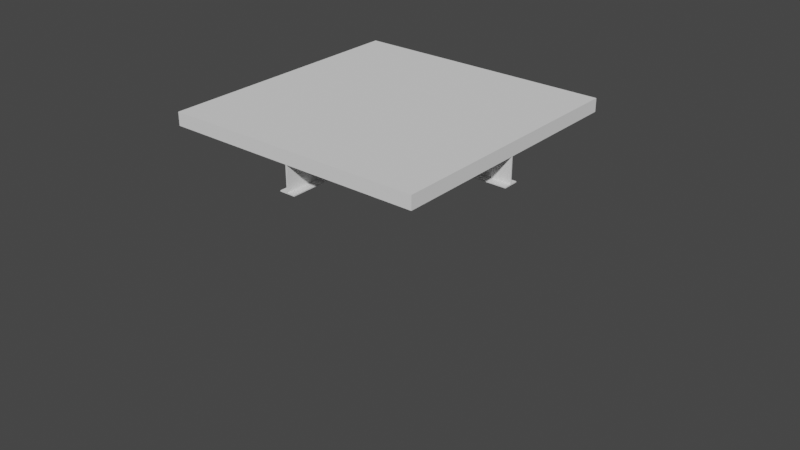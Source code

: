 # Source: Roof.blend  (saved by Blender 2.82.7; exported with 4.5.12 LTS)
import bpy
from mathutils import Matrix  # noqa: F401  (used for matrix-valued properties, if any)

bpy.ops.wm.read_factory_settings(use_empty=True)
scene = bpy.context.scene
scene.name = 'Scene'

# ---- collections
col_roof_1 = bpy.data.collections.new('Roof-1'); scene.collection.children.link(col_roof_1)
col_roof_2 = bpy.data.collections.new('Roof-2'); scene.collection.children.link(col_roof_2)
col_roof_3 = bpy.data.collections.new('Roof-3'); scene.collection.children.link(col_roof_3)
col_roof_4 = bpy.data.collections.new('Roof-4'); scene.collection.children.link(col_roof_4)
col_roof_5 = bpy.data.collections.new('Roof-5'); scene.collection.children.link(col_roof_5)
col_roof_6 = bpy.data.collections.new('Roof-6'); scene.collection.children.link(col_roof_6)
col_roof_7 = bpy.data.collections.new('Roof-7'); scene.collection.children.link(col_roof_7)
col_roof_8 = bpy.data.collections.new('Roof-8'); scene.collection.children.link(col_roof_8)

# ---- node groups
ng_auto_smooth = bpy.data.node_groups.new('Auto Smooth', 'GeometryNodeTree')
_s = ng_auto_smooth.interface.new_socket(name='Geometry', in_out='OUTPUT', socket_type='NodeSocketGeometry')
_s = ng_auto_smooth.interface.new_socket(name='Geometry', in_out='INPUT', socket_type='NodeSocketGeometry')
_s = ng_auto_smooth.interface.new_socket(name='Angle', in_out='INPUT', socket_type='NodeSocketFloat')
_s.subtype = 'ANGLE'
_s.min_value = 0.0
_s.max_value = 3.142
ng_auto_smooth.is_modifier = True
_N = ng_auto_smooth.nodes; _L = ng_auto_smooth.links
n0 = _N.new('NodeGroupOutput'); n0.name = 'Group Output'; n0.location = (480, -100)
n1 = _N.new('NodeGroupInput'); n1.name = 'Group Input'; n1.location = (-420, -300)
n2 = _N.new('NodeGroupInput'); n2.name = 'Group Input.001'; n2.location = (-60, -100)
n3 = _N.new('GeometryNodeSetShadeSmooth'); n3.name = 'Set Shade Smooth'; n3.location = (120, -100)
n3.domain = 'EDGE'
n4 = _N.new('GeometryNodeSetShadeSmooth'); n4.name = 'Set Shade Smooth.001'; n4.location = (300, -100)
n5 = _N.new('GeometryNodeInputMeshEdgeAngle'); n5.name = 'Edge Angle'; n5.location = (-420, -220)
n6 = _N.new('GeometryNodeInputEdgeSmooth'); n6.name = 'Is Edge Smooth'; n6.location = (-60, -160)
n7 = _N.new('GeometryNodeInputShadeSmooth'); n7.name = 'Is Face Smooth'; n7.location = (-240, -340)
n8 = _N.new('FunctionNodeBooleanMath'); n8.name = 'Boolean Math'; n8.location = (-60, -220)
n9 = _N.new('FunctionNodeCompare'); n9.name = 'Compare'; n9.location = (-240, -180)
n9.operation = 'LESS_EQUAL'
_L.new(n5.outputs[0], n9.inputs[0])
_L.new(n4.outputs[0], n0.inputs[0])
_L.new(n1.outputs[1], n9.inputs[1])
_L.new(n9.outputs[0], n8.inputs[0])
_L.new(n7.outputs[0], n8.inputs[1])
_L.new(n2.outputs[0], n3.inputs[0])
_L.new(n6.outputs[0], n3.inputs[1])
_L.new(n3.outputs[0], n4.inputs[0])
_L.new(n8.outputs[0], n3.inputs[2])
n0.is_active_output = True

# ---- world
world_world = bpy.data.worlds.new('World'); scene.world = world_world
world_world.use_nodes = True; world_world.node_tree.nodes.clear()
_N = world_world.node_tree.nodes; _L = world_world.node_tree.links
n0 = _N.new('ShaderNodeOutputWorld'); n0.name = 'World Output'; n0.location = (300, 300)
n1 = _N.new('ShaderNodeBackground'); n1.name = 'Background'; n1.location = (10, 300)
n1.inputs[0].default_value = (0.05088, 0.05088, 0.05088, 1.0)
_L.new(n1.outputs[0], n0.inputs[0])
n0.is_active_output = True
world_world.color = (0.05088, 0.05088, 0.05088)
world_world.use_sun_shadow = False
world_world.sun_shadow_jitter_overblur = 0.0

# ---- meshes
me_cube_001 = bpy.data.meshes.new('Cube.001')
me_cube_001.from_pydata([(0.0, -1.0, -1.211e-08), (0.0, -1.0, 0.05), (0.0, 0.0, -1.211e-08), (0.0, 0.0, 0.05), (1.0, -1.0, -1.211e-08), (1.0, -1.0, 0.05), (1.0, 0.0, -1.211e-08), (1.0, 0.0, 0.05)], [], [(0, 1, 3, 2), (2, 3, 7, 6), (6, 7, 5, 4), (4, 5, 1, 0), (2, 6, 4, 0), (7, 3, 1, 5)])
_uv = me_cube_001.uv_layers.new(name='UVMap')
_uv.uv.foreach_set('vector', [0.2532, 0.7375, 0.2532, 0.7125, 0.7531, 0.7125, 0.7531, 0.7375, 0.2532, 0.6375, 0.2532, 0.6125, 0.7531, 0.6125, 0.7531, 0.6375, 0.7531, 0.8125, 0.7531, 0.8375, 0.2532, 0.8375, 0.2532, 0.8125, 0.7531, 0.9125, 0.7531, 0.9375, 0.2532, 0.9375, 0.2532, 0.9125, 5.001e-05, 0.4999, 5.001e-05, 4.995e-05, 0.4999, 4.995e-05, 0.5, 0.4999, 0.5, 0.4999, 0.5, 5.001e-05, 0.9999, 5.007e-05, 0.9999, 0.5])
me_cube_001.use_remesh_fix_poles = True
me_cube_001.use_remesh_preserve_attributes = False
me_cube_001.use_mirror_vertex_groups = False
me_cube_001.update()
me_cube_004 = bpy.data.meshes.new('Cube.004')
me_cube_004.from_pydata([(0.0, -0.502, -0.1), (0.0, -0.502, -0.096), (0.0, -0.53, -0.096), (0.0, -0.53, -0.1), (1.0, -0.502, -0.1), (1.0, -0.502, 0.0), (1.0, -0.502, -0.096), (1.0, -0.53, -0.096), (1.0, -0.53, -0.1), (0.0, -0.498, -0.1), (0.0, -0.498, -0.096), (0.0, -0.47, -0.096), (0.0, -0.47, -0.1), (1.0, -0.498, -0.1), (1.0, -0.498, -0.096), (1.0, -0.47, -0.096), (1.0, -0.47, -0.1), (0.0, -1.0, 0.05), (0.0, -1.0, 7.451e-09), (0.0, -0.502, 0.05), (0.0, -0.502, 7.451e-09), (1.0, -1.0, 0.05), (1.0, -1.0, 0.0), (1.0, -0.502, 0.05), (0.0, 0.0, 0.05), (0.0, 0.0, 7.451e-09), (0.0, -0.498, 0.05), (0.0, -0.498, 7.451e-09), (1.0, 0.0, 0.05), (1.0, 0.0, -8.196e-08), (1.0, -0.498, 0.05), (1.0, -0.498, -8.196e-08)], [], [(14, 6, 4, 13), (27, 10, 1, 20), (4, 8, 3, 0), (2, 7, 6, 1), (3, 8, 7, 2), (27, 31, 14, 10), (1, 0, 3, 2), (0, 9, 13, 4), (31, 5, 6, 14), (6, 7, 8, 4), (13, 9, 12, 16), (10, 14, 15, 11), (11, 15, 16, 12), (10, 9, 0, 1), (10, 11, 12, 9), (14, 13, 16, 15), (1, 6, 5, 20), (19, 26, 27, 20), (19, 20, 18, 17), (21, 17, 18, 22), (17, 21, 23, 19), (5, 31, 30, 23), (23, 30, 26, 19), (5, 22, 18, 20), (23, 21, 22, 5), (26, 24, 25, 27), (28, 29, 25, 24), (26, 30, 28, 24), (31, 27, 25, 29), (30, 31, 29, 28)])
_uv = me_cube_004.uv_layers.new(name='UVMap')
_uv.uv.foreach_set('vector', [0.09768, 0.8282, 0.1038, 0.8282, 0.1038, 0.8342, 0.09768, 0.8342, 0.2058, 0.6026, 0.2058, 0.7483, 0.1997, 0.7483, 0.1997, 0.6026, 0.7782, 0.9875, 0.7648, 0.9875, 0.7648, 0.5075, 0.7782, 0.5075, 0.7629, 0.5075, 0.7628, 0.9875, 0.7494, 0.9875, 0.7494, 0.5075, 0.7648, 0.5075, 0.7648, 0.9875, 0.7628, 0.9875, 0.7629, 0.5075, 0.855, 0.5075, 0.855, 0.9875, 0.8089, 0.9875, 0.8089, 0.5075, 0.1997, 0.7483, 0.1997, 0.7544, 0.1572, 0.7544, 0.1572, 0.7483, 0.7782, 0.5075, 0.7801, 0.5075, 0.7801, 0.9875, 0.7782, 0.9875, 0.09768, 0.6825, 0.1038, 0.6825, 0.1038, 0.8282, 0.09768, 0.8282, 0.1038, 0.8282, 0.1462, 0.8282, 0.1462, 0.8342, 0.1038, 0.8342, 0.7801, 0.9875, 0.7801, 0.5075, 0.7936, 0.5075, 0.7936, 0.9875, 0.8089, 0.5075, 0.8089, 0.9875, 0.7955, 0.9875, 0.7955, 0.5075, 0.7955, 0.5075, 0.7955, 0.9875, 0.7936, 0.9875, 0.7936, 0.5075, 0.2058, 0.7483, 0.2058, 0.7544, 0.1997, 0.7544, 0.1997, 0.7483, 0.2058, 0.7483, 0.2483, 0.7483, 0.2483, 0.7544, 0.2058, 0.7544, 0.09768, 0.8282, 0.09768, 0.8342, 0.0552, 0.8342, 0.0552, 0.8282, 0.7494, 0.5075, 0.7494, 0.9875, 0.7033, 0.9875, 0.7033, 0.5075, 0.4807, 0.7502, 0.4807, 0.7521, 0.4567, 0.7521, 0.4567, 0.7502, 0.4807, 0.7502, 0.4567, 0.7502, 0.4567, 0.5111, 0.4807, 0.5111, 0.3607, 0.9911, 0.3607, 0.5111, 0.3847, 0.5111, 0.3847, 0.9911, 0.9942, 0.005768, 0.9942, 0.4858, 0.7552, 0.4858, 0.7552, 0.005768, 0.3367, 0.7502, 0.3367, 0.7521, 0.3127, 0.7521, 0.3127, 0.7502, 0.7552, 0.4858, 0.7533, 0.4858, 0.7533, 0.005768, 0.7552, 0.005768, 0.251, 3.725e-09, 0.5, 0.0, 0.5, 0.5, 0.251, 0.5, 0.3127, 0.7502, 0.3127, 0.5111, 0.3367, 0.5111, 0.3367, 0.7502, 0.4807, 0.7521, 0.4807, 0.9911, 0.4567, 0.9911, 0.4567, 0.7521, 0.4087, 0.5111, 0.4327, 0.5111, 0.4327, 0.9911, 0.4087, 0.9911, 0.7533, 0.005768, 0.7533, 0.4858, 0.5142, 0.4858, 0.5142, 0.005768, 0.249, 0.0, 0.249, 0.5, 0.0, 0.5, 0.0, 0.0, 0.3127, 0.7521, 0.3367, 0.7521, 0.3367, 0.9911, 0.3127, 0.9911])
me_cube_004.use_remesh_fix_poles = True
me_cube_004.use_remesh_preserve_attributes = False
me_cube_004.use_mirror_vertex_groups = False
me_cube_004.update()
me_cube_003 = bpy.data.meshes.new('Cube.003')
me_cube_003.from_pydata([(0.47, -0.47, -0.1), (0.0, -0.53, -0.1), (0.53, -1.0, -0.1), (0.498, -0.498, -0.1), (0.502, -1.0, -0.1), (0.0, -1.0, 0.05), (0.53, -1.0, -0.096), (0.502, -1.0, -0.096), (0.53, -0.53, -0.1), (0.502, -0.502, -0.1), (0.502, -1.0, 2.98e-08), (0.502, -0.502, 0.05), (0.0, -0.47, -0.1), (0.0, -0.47, -0.096), (0.498, 0.0, 2.98e-08), (0.0, -0.53, -0.096), (0.502, -1.0, 0.05), (0.498, -0.498, 0.05), (0.502, -0.502, -0.096), (0.0, -0.502, -0.096), (0.502, -0.502, 2.98e-08), (0.53, -0.53, -0.096), (1.0, -0.53, -0.1), (1.0, -0.53, -0.096), (1.0, -0.502, -0.096), (1.0, -0.502, -1.49e-08), (0.0, -0.498, -0.096), (0.0, -0.498, 7.451e-08), (0.53, 0.0, -0.1), (0.498, 0.0, 0.05), (0.502, 0.0, -0.1), (0.53, 0.0, -0.096), (0.502, 0.0, -0.096), (0.53, -0.47, -0.1), (0.502, -0.498, -0.1), (0.0, -0.502, 0.0), (1.0, -0.502, 0.05), (0.498, -0.498, -0.096), (1.0, -1.0, -1.49e-08), (0.502, 0.0, 2.98e-08), (0.0, -0.502, -0.1), (1.0, -1.0, 0.05), (1.0, -0.502, -0.1), (0.502, -0.498, 0.05), (0.47, -1.0, -0.1), (0.498, -1.0, -0.1), (0.47, -1.0, -0.096), (0.498, -1.0, -0.096), (0.0, -0.498, 0.05), (0.0, 0.0, 7.451e-08), (0.502, 0.0, 0.05), (0.502, -0.498, -0.096), (0.502, -0.498, 2.98e-08), (0.53, -0.47, -0.096), (1.0, -0.47, -0.1), (0.498, -0.498, 2.98e-08), (1.0, -0.47, -0.096), (1.0, -0.498, -0.096), (1.0, -0.498, -1.49e-08), (1.0, -0.498, 0.05), (1.0, 0.0, -1.49e-08), (1.0, 0.0, 0.05), (1.0, -0.498, -0.1), (0.0, -0.502, 0.05), (0.47, -0.53, -0.1), (0.47, -0.47, -0.096), (0.498, -0.502, -0.1), (0.47, 0.0, -0.1), (0.0, -1.0, 0.0), (0.498, -1.0, 2.98e-08), (0.498, -0.502, 0.05), (0.498, 0.0, -0.1), (0.498, -1.0, 0.05), (0.47, 0.0, -0.096), (0.498, -0.502, -0.096), (0.498, -0.502, 2.98e-08), (0.47, -0.53, -0.096), (0.0, 0.0, 0.05), (0.0, -0.498, -0.1), (0.498, 0.0, -0.096)], [], [(3, 71, 30, 34), (21, 6, 2, 8), (57, 62, 54, 56), (75, 35, 19, 74), (36, 59, 43, 11), (55, 37, 26, 27), (9, 8, 2, 4), (37, 55, 14, 79), (9, 34, 62, 42), (65, 73, 67, 0), (16, 11, 70, 72), (33, 34, 30, 28), (65, 0, 12, 13), (2, 6, 7, 4), (69, 75, 74, 47), (52, 58, 57, 51), (17, 43, 50, 29), (8, 9, 42, 22), (50, 39, 14, 29), (24, 23, 22, 42), (76, 64, 44, 46), (5, 68, 69, 72), (36, 11, 16, 41), (18, 21, 23, 24), (37, 65, 13, 26), (20, 18, 24, 25), (77, 29, 14, 49), (70, 11, 43, 17), (10, 20, 25, 38), (28, 30, 32, 31), (3, 0, 67, 71), (41, 16, 10, 38), (59, 58, 60, 61), (17, 48, 63, 70), (53, 33, 28, 31), (43, 59, 61, 50), (62, 34, 33, 54), (4, 7, 47, 45), (16, 72, 69, 10), (26, 78, 40, 19), (19, 40, 1, 15), (18, 20, 10, 7), (21, 8, 22, 23), (0, 3, 78, 12), (63, 48, 27, 35), (58, 25, 24, 57), (78, 3, 66, 40), (76, 15, 1, 64), (48, 77, 49, 27), (9, 66, 3, 34), (57, 24, 42, 62), (26, 13, 12, 78), (9, 4, 45, 66), (25, 58, 59, 36), (65, 37, 79, 73), (51, 57, 56, 53), (63, 35, 68, 5), (64, 66, 45, 44), (39, 52, 51, 32), (58, 52, 39, 60), (27, 26, 19, 35), (53, 56, 54, 33), (44, 45, 47, 46), (10, 69, 47, 7), (61, 60, 39, 50), (48, 17, 29, 77), (21, 18, 7, 6), (51, 53, 31, 32), (40, 66, 64, 1), (35, 75, 69, 68), (30, 71, 79, 32), (70, 63, 5, 72), (74, 19, 15, 76), (36, 41, 38, 25), (14, 55, 27, 49), (74, 76, 46, 47), (39, 32, 79, 14), (67, 73, 79, 71)])
_uv = me_cube_003.uv_layers.new(name='UVMap')
_uv.uv.foreach_set('vector', [0.7784, 0.2887, 0.7784, 0.2887, 0.7784, 0.2887, 0.7784, 0.2887, 0.7784, 0.2977, 0.7784, 0.2977, 0.7784, 0.2977, 0.7784, 0.2977, 0.4747, 0.8375, 0.4747, 0.8375, 0.4747, 0.8375, 0.4747, 0.8375, 0.7784, 0.2887, 0.7784, 0.4999, 0.7784, 0.4999, 0.7784, 0.2887, 0.2784, 4.995e-05, 0.2784, 4.995e-05, 0.2784, 0.2113, 0.2784, 0.2113, 0.7784, 0.2887, 0.7784, 0.2887, 0.7784, 0.4999, 0.7784, 0.4999, 0.7784, 0.2887, 0.7784, 0.2977, 0.7784, 0.2977, 0.7784, 0.2887, 0.7784, 0.2887, 0.7784, 0.2887, 0.9999, 0.2887, 0.9999, 0.2887, 0.7784, 0.2887, 0.7784, 0.2887, 0.7784, 0.4999, 0.7784, 0.4999, 0.7784, 0.2977, 0.7784, 0.2977, 0.7784, 0.2977, 0.7784, 0.2977, 0.4999, 0.2113, 0.2784, 0.2113, 0.2784, 0.2113, 0.4999, 0.2113, 0.7784, 0.2977, 0.7784, 0.2887, 0.7784, 0.2887, 0.7784, 0.2977, 0.7784, 0.2977, 0.7784, 0.2977, 0.7784, 0.4999, 0.7784, 0.4999, 0.7784, 0.2977, 0.7784, 0.2977, 0.7784, 0.2887, 0.7784, 0.2887, 0.9999, 0.2887, 0.7784, 0.2887, 0.7784, 0.2887, 0.9999, 0.2887, 0.7784, 0.2887, 0.7784, 0.4999, 0.7784, 0.4999, 0.7784, 0.2887, 0.2784, 0.2113, 0.2784, 0.2113, 0.4999, 0.2113, 0.4999, 0.2113, 0.7784, 0.2977, 0.7784, 0.2887, 0.7784, 0.4999, 0.7784, 0.4999, 0.5418, 0.9125, 0.5418, 0.9375, 0.5418, 0.9375, 0.5418, 0.9125, 0.4747, 0.8375, 0.4747, 0.8375, 0.4747, 0.8375, 0.4747, 0.8375, 0.7784, 0.2977, 0.7784, 0.2977, 0.7784, 0.2977, 0.7784, 0.2977, 0.7531, 0.9125, 0.7531, 0.9375, 0.5418, 0.9375, 0.5418, 0.9125, 0.2784, 4.995e-05, 0.2784, 0.2113, 0.4999, 0.2113, 0.4999, 4.995e-05, 0.7784, 0.2887, 0.7784, 0.2977, 0.7784, 0.4999, 0.7784, 0.4999, 0.7784, 0.2887, 0.7784, 0.2977, 0.7784, 0.4999, 0.7784, 0.4999, 0.7784, 0.2887, 0.7784, 0.2887, 0.7784, 0.4999, 0.7784, 0.4999, 0.7531, 0.9125, 0.5418, 0.9125, 0.5418, 0.9375, 0.7531, 0.9375, 0.2784, 0.2113, 0.2784, 0.2113, 0.2784, 0.2113, 0.2784, 0.2113, 0.9999, 0.2887, 0.7784, 0.2887, 0.7784, 0.4999, 0.9999, 0.5, 0.7784, 0.2977, 0.7784, 0.2887, 0.7784, 0.2887, 0.7784, 0.2977, 0.7784, 0.2887, 0.7784, 0.2977, 0.7784, 0.2977, 0.7784, 0.2887, 0.7531, 0.9125, 0.5418, 0.9125, 0.5418, 0.9375, 0.7531, 0.9375, 0.4747, 0.8125, 0.4747, 0.8375, 0.2532, 0.8375, 0.2532, 0.8125, 0.2784, 0.2113, 0.2784, 4.995e-05, 0.2784, 4.995e-05, 0.2784, 0.2113, 0.7784, 0.2977, 0.7784, 0.2977, 0.7784, 0.2977, 0.7784, 0.2977, 0.2784, 0.2113, 0.2784, 4.995e-05, 0.4999, 4.995e-05, 0.4999, 0.2113, 0.7784, 0.4999, 0.7784, 0.2887, 0.7784, 0.2977, 0.7784, 0.4999, 0.7784, 0.2887, 0.7784, 0.2887, 0.7784, 0.2887, 0.7784, 0.2887, 0.5418, 0.9125, 0.5418, 0.9125, 0.5418, 0.9375, 0.5418, 0.9375, 0.4747, 0.8375, 0.4747, 0.8375, 0.4747, 0.8375, 0.4747, 0.8375, 0.4747, 0.8375, 0.4747, 0.8375, 0.4747, 0.8375, 0.4747, 0.8375, 0.7784, 0.2887, 0.7784, 0.2887, 0.9999, 0.2887, 0.9999, 0.2887, 0.7784, 0.2977, 0.7784, 0.2977, 0.7784, 0.4999, 0.7784, 0.4999, 0.7784, 0.2977, 0.7784, 0.2887, 0.7784, 0.4999, 0.7784, 0.4999, 0.4747, 0.8125, 0.4747, 0.8125, 0.4747, 0.8375, 0.4747, 0.8375, 0.4747, 0.8375, 0.4747, 0.8375, 0.4747, 0.8375, 0.4747, 0.8375, 0.7784, 0.4999, 0.7784, 0.2887, 0.7784, 0.2887, 0.7784, 0.4999, 0.7784, 0.2977, 0.7784, 0.4999, 0.7784, 0.4999, 0.7784, 0.2977, 0.4747, 0.8125, 0.2532, 0.8125, 0.2532, 0.8375, 0.4747, 0.8375, 0.7784, 0.2887, 0.7784, 0.2887, 0.7784, 0.2887, 0.7784, 0.2887, 0.4747, 0.8375, 0.4747, 0.8375, 0.4747, 0.8375, 0.4747, 0.8375, 0.4747, 0.8375, 0.4747, 0.8375, 0.4747, 0.8375, 0.4747, 0.8375, 0.7784, 0.2887, 0.7784, 0.2887, 0.7784, 0.2887, 0.7784, 0.2887, 0.4747, 0.8375, 0.4747, 0.8375, 0.4747, 0.8125, 0.4747, 0.8125, 0.7784, 0.2977, 0.7784, 0.2887, 0.9999, 0.2887, 0.9999, 0.2887, 0.7784, 0.2887, 0.7784, 0.4999, 0.7784, 0.4999, 0.7784, 0.2977, 0.4747, 0.8125, 0.4747, 0.8375, 0.2532, 0.8375, 0.2532, 0.8125, 0.7784, 0.2977, 0.7784, 0.2887, 0.7784, 0.2887, 0.7784, 0.2977, 0.9999, 0.2887, 0.7784, 0.2887, 0.7784, 0.2887, 0.9999, 0.2887, 0.7784, 0.4999, 0.7784, 0.2887, 0.9999, 0.2887, 0.9999, 0.5, 0.4747, 0.8375, 0.4747, 0.8375, 0.4747, 0.8375, 0.4747, 0.8375, 0.7784, 0.2977, 0.7784, 0.4999, 0.7784, 0.4999, 0.7784, 0.2977, 0.7784, 0.2977, 0.7784, 0.2887, 0.7784, 0.2887, 0.7784, 0.2977, 0.9999, 0.2887, 0.9999, 0.2887, 0.9999, 0.2887, 0.9999, 0.2887, 0.7531, 0.9125, 0.7531, 0.9375, 0.5418, 0.9375, 0.5418, 0.9125, 0.2784, 4.995e-05, 0.2784, 0.2113, 0.4999, 0.2113, 0.4999, 4.995e-05, 0.7784, 0.2977, 0.7784, 0.2887, 0.9999, 0.2887, 0.9999, 0.2887, 0.7784, 0.2887, 0.7944, 0.2887, 0.9999, 0.2887, 0.9999, 0.2887, 0.7784, 0.4999, 0.7784, 0.2887, 0.7784, 0.2977, 0.7784, 0.4999, 0.7784, 0.4999, 0.7784, 0.2887, 0.9999, 0.2887, 0.9999, 0.5, 0.7784, 0.2887, 0.7784, 0.2887, 0.7784, 0.2887, 0.7784, 0.2887, 0.2784, 0.2113, 0.2784, 4.995e-05, 0.4999, 4.995e-05, 0.4999, 0.2113, 0.7784, 0.2887, 0.7784, 0.4999, 0.7784, 0.4999, 0.7784, 0.2977, 0.4747, 0.8125, 0.2532, 0.8125, 0.2532, 0.8375, 0.4747, 0.8375, 0.9999, 0.2887, 0.7784, 0.2887, 0.7784, 0.4999, 0.9999, 0.5, 0.7784, 0.2887, 0.7944, 0.2887, 0.9999, 0.2887, 0.9999, 0.2887, 0.9999, 0.2887, 0.9999, 0.2887, 0.9999, 0.2887, 0.9999, 0.2887, 0.7784, 0.2977, 0.7784, 0.2977, 0.7784, 0.2887, 0.7784, 0.2887])
me_cube_003.use_remesh_fix_poles = True
me_cube_003.use_remesh_preserve_attributes = False
me_cube_003.use_mirror_vertex_groups = False
me_cube_003.update()
me_cube_005 = bpy.data.meshes.new('Cube.005')
me_cube_005.from_pydata([(0.0, -0.502, -0.25), (0.0, -0.502, -0.246), (0.0, -0.53, -0.246), (0.0, -0.53, -0.25), (1.0, -0.502, -0.25), (1.0, -0.502, 0.0), (1.0, -0.502, -0.246), (1.0, -0.53, -0.246), (1.0, -0.53, -0.25), (0.0, -0.498, -0.25), (0.0, -0.498, -0.246), (0.0, -0.47, -0.246), (0.0, -0.47, -0.25), (1.0, -0.498, -0.25), (1.0, -0.498, -0.246), (1.0, -0.47, -0.246), (1.0, -0.47, -0.25), (0.0, -1.0, 0.05), (0.0, -1.0, 7.451e-09), (0.0, -0.502, 0.05), (0.0, -0.502, 7.451e-09), (1.0, -1.0, 0.05), (1.0, -1.0, 0.0), (1.0, -0.502, 0.05), (0.0, 0.0, 0.05), (0.0, 0.0, 7.451e-09), (0.0, -0.498, 0.05), (0.0, -0.498, 7.451e-09), (1.0, 0.0, 0.05), (1.0, 0.0, -8.196e-08), (1.0, -0.498, 0.05), (1.0, -0.498, -8.196e-08)], [], [(14, 6, 4, 13), (27, 10, 1, 20), (4, 8, 3, 0), (2, 7, 6, 1), (3, 8, 7, 2), (27, 31, 14, 10), (1, 0, 3, 2), (0, 9, 13, 4), (31, 5, 6, 14), (6, 7, 8, 4), (13, 9, 12, 16), (10, 14, 15, 11), (11, 15, 16, 12), (10, 9, 0, 1), (10, 11, 12, 9), (14, 13, 16, 15), (1, 6, 5, 20), (19, 26, 27, 20), (19, 20, 18, 17), (21, 17, 18, 22), (17, 21, 23, 19), (5, 31, 30, 23), (23, 30, 26, 19), (5, 22, 18, 20), (23, 21, 22, 5), (26, 24, 25, 27), (28, 29, 25, 24), (26, 30, 28, 24), (31, 27, 25, 29), (30, 31, 29, 28)])
_uv = me_cube_005.uv_layers.new(name='UVMap')
_uv.uv.foreach_set('vector', [0.09768, 0.8282, 0.1038, 0.8282, 0.1038, 0.8342, 0.09768, 0.8342, 0.2058, 0.6026, 0.2058, 0.7483, 0.1997, 0.7483, 0.1997, 0.6026, 0.8988, 0.9863, 0.8853, 0.9863, 0.8853, 0.5063, 0.8988, 0.5063, 0.8834, 0.5063, 0.8834, 0.9863, 0.87, 0.9863, 0.87, 0.5063, 0.8853, 0.5063, 0.8853, 0.9863, 0.8834, 0.9863, 0.8834, 0.5063, 0.6919, 0.9886, 0.6919, 0.5086, 0.81, 0.5086, 0.81, 0.9886, 0.1997, 0.7483, 0.1997, 0.7544, 0.1572, 0.7544, 0.1572, 0.7483, 0.8988, 0.5063, 0.9007, 0.5063, 0.9007, 0.9863, 0.8988, 0.9863, 0.09768, 0.6825, 0.1038, 0.6825, 0.1038, 0.8282, 0.09768, 0.8282, 0.1038, 0.8282, 0.1462, 0.8282, 0.1462, 0.8342, 0.1038, 0.8342, 0.9007, 0.9863, 0.9007, 0.5063, 0.9141, 0.5063, 0.9141, 0.9863, 0.9295, 0.5063, 0.9295, 0.9863, 0.9161, 0.9863, 0.9161, 0.5063, 0.9161, 0.5063, 0.9161, 0.9863, 0.9141, 0.9863, 0.9141, 0.5063, 0.2058, 0.7483, 0.2058, 0.7544, 0.1997, 0.7544, 0.1997, 0.7483, 0.2058, 0.7483, 0.2483, 0.7483, 0.2483, 0.7544, 0.2058, 0.7544, 0.09768, 0.8282, 0.09768, 0.8342, 0.0552, 0.8342, 0.0552, 0.8282, 0.6919, 0.5086, 0.6919, 0.9886, 0.5738, 0.9886, 0.5738, 0.5086, 0.4807, 0.7502, 0.4807, 0.7521, 0.4567, 0.7521, 0.4567, 0.7502, 0.4807, 0.7502, 0.4567, 0.7502, 0.4567, 0.5111, 0.4807, 0.5111, 0.3607, 0.9911, 0.3607, 0.5111, 0.3847, 0.5111, 0.3847, 0.9911, 0.9942, 0.005768, 0.9942, 0.4858, 0.7552, 0.4858, 0.7552, 0.005768, 0.3367, 0.7502, 0.3367, 0.7521, 0.3127, 0.7521, 0.3127, 0.7502, 0.7552, 0.4858, 0.7533, 0.4858, 0.7533, 0.005768, 0.7552, 0.005768, 0.251, 3.725e-09, 0.5, 0.0, 0.5, 0.5, 0.251, 0.5, 0.3127, 0.7502, 0.3127, 0.5111, 0.3367, 0.5111, 0.3367, 0.7502, 0.4807, 0.7521, 0.4807, 0.9911, 0.4567, 0.9911, 0.4567, 0.7521, 0.4087, 0.5111, 0.4327, 0.5111, 0.4327, 0.9911, 0.4087, 0.9911, 0.7533, 0.005768, 0.7533, 0.4858, 0.5142, 0.4858, 0.5142, 0.005768, 0.249, 0.0, 0.249, 0.5, 0.0, 0.5, 0.0, 0.0, 0.3127, 0.7521, 0.3367, 0.7521, 0.3367, 0.9911, 0.3127, 0.9911])
me_cube_005.use_remesh_fix_poles = True
me_cube_005.use_remesh_preserve_attributes = False
me_cube_005.use_mirror_vertex_groups = False
me_cube_005.update()
me_cube_006 = bpy.data.meshes.new('Cube.006')
me_cube_006.from_pydata([(0.47, -0.47, -0.25), (0.0, -0.53, -0.25), (0.53, -1.0, -0.25), (0.498, -0.498, -0.25), (0.502, -1.0, -0.25), (0.0, -1.0, 0.05), (0.53, -1.0, -0.246), (0.502, -1.0, -0.246), (0.53, -0.53, -0.25), (0.502, -0.502, -0.25), (0.502, -1.0, 2.98e-08), (0.502, -0.502, 0.05), (0.0, -0.47, -0.25), (0.0, -0.47, -0.246), (0.498, 0.0, 2.98e-08), (0.0, -0.53, -0.246), (0.502, -1.0, 0.05), (0.498, -0.498, 0.05), (0.502, -0.502, -0.246), (0.0, -0.502, -0.246), (0.502, -0.502, 2.98e-08), (0.53, -0.53, -0.246), (1.0, -0.53, -0.25), (1.0, -0.53, -0.246), (1.0, -0.502, -0.246), (1.0, -0.502, -1.49e-08), (0.0, -0.498, -0.246), (0.0, -0.498, 7.451e-08), (0.53, 0.0, -0.25), (0.498, 0.0, 0.05), (0.502, 0.0, -0.25), (0.53, 0.0, -0.246), (0.502, 0.0, -0.246), (0.53, -0.47, -0.25), (0.502, -0.498, -0.25), (0.0, -0.502, 0.0), (1.0, -0.502, 0.05), (0.498, -0.498, -0.246), (1.0, -1.0, -1.49e-08), (0.502, 0.0, 2.98e-08), (0.0, -0.502, -0.25), (1.0, -1.0, 0.05), (1.0, -0.502, -0.25), (0.502, -0.498, 0.05), (0.47, -1.0, -0.25), (0.498, -1.0, -0.25), (0.47, -1.0, -0.246), (0.498, -1.0, -0.246), (0.0, -0.498, 0.05), (0.0, 0.0, 7.451e-08), (0.502, 0.0, 0.05), (0.502, -0.498, -0.246), (0.502, -0.498, 2.98e-08), (0.53, -0.47, -0.246), (1.0, -0.47, -0.25), (0.498, -0.498, 2.98e-08), (1.0, -0.47, -0.246), (1.0, -0.498, -0.246), (1.0, -0.498, -1.49e-08), (1.0, -0.498, 0.05), (1.0, 0.0, -1.49e-08), (1.0, 0.0, 0.05), (1.0, -0.498, -0.25), (0.0, -0.502, 0.05), (0.47, -0.53, -0.25), (0.47, -0.47, -0.246), (0.498, -0.502, -0.25), (0.47, 0.0, -0.25), (0.0, -1.0, 0.0), (0.498, -1.0, 2.98e-08), (0.498, -0.502, 0.05), (0.498, 0.0, -0.25), (0.498, -1.0, 0.05), (0.47, 0.0, -0.246), (0.498, -0.502, -0.246), (0.498, -0.502, 2.98e-08), (0.47, -0.53, -0.246), (0.0, 0.0, 0.05), (0.0, -0.498, -0.25), (0.498, 0.0, -0.246)], [], [(3, 71, 30, 34), (21, 6, 2, 8), (57, 62, 54, 56), (75, 35, 19, 74), (36, 59, 43, 11), (55, 37, 26, 27), (9, 8, 2, 4), (37, 55, 14, 79), (9, 34, 62, 42), (65, 73, 67, 0), (16, 11, 70, 72), (33, 34, 30, 28), (65, 0, 12, 13), (2, 6, 7, 4), (69, 75, 74, 47), (52, 58, 57, 51), (17, 43, 50, 29), (8, 9, 42, 22), (50, 39, 14, 29), (24, 23, 22, 42), (76, 64, 44, 46), (5, 68, 69, 72), (36, 11, 16, 41), (18, 21, 23, 24), (37, 65, 13, 26), (20, 18, 24, 25), (77, 29, 14, 49), (70, 11, 43, 17), (10, 20, 25, 38), (28, 30, 32, 31), (3, 0, 67, 71), (41, 16, 10, 38), (59, 58, 60, 61), (17, 48, 63, 70), (53, 33, 28, 31), (43, 59, 61, 50), (62, 34, 33, 54), (4, 7, 47, 45), (16, 72, 69, 10), (26, 78, 40, 19), (19, 40, 1, 15), (18, 20, 10, 7), (21, 8, 22, 23), (0, 3, 78, 12), (63, 48, 27, 35), (58, 25, 24, 57), (78, 3, 66, 40), (76, 15, 1, 64), (48, 77, 49, 27), (9, 66, 3, 34), (57, 24, 42, 62), (26, 13, 12, 78), (9, 4, 45, 66), (25, 58, 59, 36), (65, 37, 79, 73), (51, 57, 56, 53), (63, 35, 68, 5), (64, 66, 45, 44), (39, 52, 51, 32), (58, 52, 39, 60), (27, 26, 19, 35), (53, 56, 54, 33), (44, 45, 47, 46), (10, 69, 47, 7), (61, 60, 39, 50), (48, 17, 29, 77), (21, 18, 7, 6), (51, 53, 31, 32), (40, 66, 64, 1), (35, 75, 69, 68), (30, 71, 79, 32), (70, 63, 5, 72), (74, 19, 15, 76), (36, 41, 38, 25), (14, 55, 27, 49), (74, 76, 46, 47), (39, 32, 79, 14), (67, 73, 79, 71)])
_uv = me_cube_006.uv_layers.new(name='UVMap')
_uv.uv.foreach_set('vector', [0.7784, 0.2887, 0.7784, 0.2887, 0.7784, 0.2887, 0.7784, 0.2887, 0.7784, 0.2977, 0.7784, 0.2977, 0.7784, 0.2977, 0.7784, 0.2977, 0.4747, 0.8375, 0.4747, 0.8375, 0.4747, 0.8375, 0.4747, 0.8375, 0.7784, 0.2887, 0.7784, 0.4999, 0.7784, 0.4999, 0.7784, 0.2887, 0.2784, 4.995e-05, 0.2784, 4.995e-05, 0.2784, 0.2113, 0.2784, 0.2113, 0.7784, 0.2887, 0.7784, 0.2887, 0.7784, 0.4999, 0.7784, 0.4999, 0.7784, 0.2887, 0.7784, 0.2977, 0.7784, 0.2977, 0.7784, 0.2887, 0.7784, 0.2887, 0.7784, 0.2887, 0.9999, 0.2887, 0.9999, 0.2887, 0.7784, 0.2887, 0.7784, 0.2887, 0.7784, 0.4999, 0.7784, 0.4999, 0.7784, 0.2977, 0.7784, 0.2977, 0.7784, 0.2977, 0.7784, 0.2977, 0.4999, 0.2113, 0.2784, 0.2113, 0.2784, 0.2113, 0.4999, 0.2113, 0.7784, 0.2977, 0.7784, 0.2887, 0.7784, 0.2887, 0.7784, 0.2977, 0.7784, 0.2977, 0.7784, 0.2977, 0.7784, 0.4999, 0.7784, 0.4999, 0.7784, 0.2977, 0.7784, 0.2977, 0.7784, 0.2887, 0.7784, 0.2887, 0.9999, 0.2887, 0.7784, 0.2887, 0.7784, 0.2887, 0.9999, 0.2887, 0.7784, 0.2887, 0.7784, 0.4999, 0.7784, 0.4999, 0.7784, 0.2887, 0.2784, 0.2113, 0.2784, 0.2113, 0.4999, 0.2113, 0.4999, 0.2113, 0.7784, 0.2977, 0.7784, 0.2887, 0.7784, 0.4999, 0.7784, 0.4999, 0.5418, 0.9125, 0.5418, 0.9375, 0.5418, 0.9375, 0.5418, 0.9125, 0.4747, 0.8375, 0.4747, 0.8375, 0.4747, 0.8375, 0.4747, 0.8375, 0.7784, 0.2977, 0.7784, 0.2977, 0.7784, 0.2977, 0.7784, 0.2977, 0.7531, 0.9125, 0.7531, 0.9375, 0.5418, 0.9375, 0.5418, 0.9125, 0.2784, 4.995e-05, 0.2784, 0.2113, 0.4999, 0.2113, 0.4999, 4.995e-05, 0.7784, 0.2887, 0.7784, 0.2977, 0.7784, 0.4999, 0.7784, 0.4999, 0.7784, 0.2887, 0.7784, 0.2977, 0.7784, 0.4999, 0.7784, 0.4999, 0.7784, 0.2887, 0.7784, 0.2887, 0.7784, 0.4999, 0.7784, 0.4999, 0.7531, 0.9125, 0.5418, 0.9125, 0.5418, 0.9375, 0.7531, 0.9375, 0.2784, 0.2113, 0.2784, 0.2113, 0.2784, 0.2113, 0.2784, 0.2113, 0.9999, 0.2887, 0.7784, 0.2887, 0.7784, 0.4999, 0.9999, 0.5, 0.7784, 0.2977, 0.7784, 0.2887, 0.7784, 0.2887, 0.7784, 0.2977, 0.7784, 0.2887, 0.7784, 0.2977, 0.7784, 0.2977, 0.7784, 0.2887, 0.7531, 0.9125, 0.5418, 0.9125, 0.5418, 0.9375, 0.7531, 0.9375, 0.4747, 0.8125, 0.4747, 0.8375, 0.2532, 0.8375, 0.2532, 0.8125, 0.2784, 0.2113, 0.2784, 4.995e-05, 0.2784, 4.995e-05, 0.2784, 0.2113, 0.7784, 0.2977, 0.7784, 0.2977, 0.7784, 0.2977, 0.7784, 0.2977, 0.2784, 0.2113, 0.2784, 4.995e-05, 0.4999, 4.995e-05, 0.4999, 0.2113, 0.7784, 0.4999, 0.7784, 0.2887, 0.7784, 0.2977, 0.7784, 0.4999, 0.7784, 0.2887, 0.7784, 0.2887, 0.7784, 0.2887, 0.7784, 0.2887, 0.5418, 0.9125, 0.5418, 0.9125, 0.5418, 0.9375, 0.5418, 0.9375, 0.4747, 0.8375, 0.4747, 0.8375, 0.4747, 0.8375, 0.4747, 0.8375, 0.4747, 0.8375, 0.4747, 0.8375, 0.4747, 0.8375, 0.4747, 0.8375, 0.7784, 0.2887, 0.7784, 0.2887, 0.9999, 0.2887, 0.9999, 0.2887, 0.7784, 0.2977, 0.7784, 0.2977, 0.7784, 0.4999, 0.7784, 0.4999, 0.7784, 0.2977, 0.7784, 0.2887, 0.7784, 0.4999, 0.7784, 0.4999, 0.4747, 0.8125, 0.4747, 0.8125, 0.4747, 0.8375, 0.4747, 0.8375, 0.4747, 0.8375, 0.4747, 0.8375, 0.4747, 0.8375, 0.4747, 0.8375, 0.7784, 0.4999, 0.7784, 0.2887, 0.7784, 0.2887, 0.7784, 0.4999, 0.7784, 0.2977, 0.7784, 0.4999, 0.7784, 0.4999, 0.7784, 0.2977, 0.4747, 0.8125, 0.2532, 0.8125, 0.2532, 0.8375, 0.4747, 0.8375, 0.7784, 0.2887, 0.7784, 0.2887, 0.7784, 0.2887, 0.7784, 0.2887, 0.4747, 0.8375, 0.4747, 0.8375, 0.4747, 0.8375, 0.4747, 0.8375, 0.4747, 0.8375, 0.4747, 0.8375, 0.4747, 0.8375, 0.4747, 0.8375, 0.7784, 0.2887, 0.7784, 0.2887, 0.7784, 0.2887, 0.7784, 0.2887, 0.4747, 0.8375, 0.4747, 0.8375, 0.4747, 0.8125, 0.4747, 0.8125, 0.7784, 0.2977, 0.7784, 0.2887, 0.9999, 0.2887, 0.9999, 0.2887, 0.7784, 0.2887, 0.7784, 0.4999, 0.7784, 0.4999, 0.7784, 0.2977, 0.4747, 0.8125, 0.4747, 0.8375, 0.2532, 0.8375, 0.2532, 0.8125, 0.7784, 0.2977, 0.7784, 0.2887, 0.7784, 0.2887, 0.7784, 0.2977, 0.9999, 0.2887, 0.7784, 0.2887, 0.7784, 0.2887, 0.9999, 0.2887, 0.7784, 0.4999, 0.7784, 0.2887, 0.9999, 0.2887, 0.9999, 0.5, 0.4747, 0.8375, 0.4747, 0.8375, 0.4747, 0.8375, 0.4747, 0.8375, 0.7784, 0.2977, 0.7784, 0.4999, 0.7784, 0.4999, 0.7784, 0.2977, 0.7784, 0.2977, 0.7784, 0.2887, 0.7784, 0.2887, 0.7784, 0.2977, 0.9999, 0.2887, 0.9999, 0.2887, 0.9999, 0.2887, 0.9999, 0.2887, 0.7531, 0.9125, 0.7531, 0.9375, 0.5418, 0.9375, 0.5418, 0.9125, 0.2784, 4.995e-05, 0.2784, 0.2113, 0.4999, 0.2113, 0.4999, 4.995e-05, 0.7784, 0.2977, 0.7784, 0.2887, 0.9999, 0.2887, 0.9999, 0.2887, 0.7784, 0.2887, 0.7944, 0.2887, 0.9999, 0.2887, 0.9999, 0.2887, 0.7784, 0.4999, 0.7784, 0.2887, 0.7784, 0.2977, 0.7784, 0.4999, 0.7784, 0.4999, 0.7784, 0.2887, 0.9999, 0.2887, 0.9999, 0.5, 0.7784, 0.2887, 0.7784, 0.2887, 0.7784, 0.2887, 0.7784, 0.2887, 0.2784, 0.2113, 0.2784, 4.995e-05, 0.4999, 4.995e-05, 0.4999, 0.2113, 0.7784, 0.2887, 0.7784, 0.4999, 0.7784, 0.4999, 0.7784, 0.2977, 0.4747, 0.8125, 0.2532, 0.8125, 0.2532, 0.8375, 0.4747, 0.8375, 0.9999, 0.2887, 0.7784, 0.2887, 0.7784, 0.4999, 0.9999, 0.5, 0.7784, 0.2887, 0.7944, 0.2887, 0.9999, 0.2887, 0.9999, 0.2887, 0.9999, 0.2887, 0.9999, 0.2887, 0.9999, 0.2887, 0.9999, 0.2887, 0.7784, 0.2977, 0.7784, 0.2977, 0.7784, 0.2887, 0.7784, 0.2887])
me_cube_006.use_remesh_fix_poles = True
me_cube_006.use_remesh_preserve_attributes = False
me_cube_006.use_mirror_vertex_groups = False
me_cube_006.update()
me_cube_007 = bpy.data.meshes.new('Cube.007')
me_cube_007.from_pydata([(0.0, -1.0, 0.05), (0.0, -0.502, -0.096), (0.0, -0.502, 0.0), (0.0, -0.502, -0.1), (0.47, -1.0, -0.1), (0.498, -1.0, -0.1), (0.47, -1.0, -0.096), (0.498, -1.0, -0.096), (0.0, -0.502, 0.05), (0.498, -0.502, -0.1), (0.0, -1.0, 0.0), (0.498, -1.0, 2.98e-08), (0.498, -0.502, 0.05), (0.498, -1.0, 0.05), (0.498, -0.502, -0.096), (0.498, -0.502, 2.98e-08), (0.47, -0.502, -0.246), (0.0, -0.502, -0.246), (0.47, -0.502, -0.25), (0.0, -0.502, -0.25), (0.47, -0.53, -0.246), (0.0, -0.53, -0.25), (0.0, -0.53, -0.246), (0.47, -0.53, -0.25), (0.47, -0.502, -0.096), (0.47, -0.502, -0.1), (0.0, -0.502, -0.028), (0.47, -0.502, -0.028), (1.0, -1.0, 0.05), (1.0, -0.502, -0.096), (1.0, -0.502, 0.0), (1.0, -0.502, -0.1), (0.53, -1.0, -0.1), (0.502, -1.0, -0.1), (0.53, -1.0, -0.096), (0.502, -1.0, -0.096), (1.0, -0.502, 0.05), (0.502, -0.502, -0.1), (1.0, -1.0, 0.0), (0.502, -1.0, 2.98e-08), (0.502, -0.502, 0.05), (0.502, -1.0, 0.05), (0.502, -0.502, -0.096), (0.502, -0.502, 2.98e-08), (0.53, -0.502, -0.246), (1.0, -0.502, -0.246), (0.53, -0.502, -0.25), (1.0, -0.502, -0.25), (0.53, -0.53, -0.246), (1.0, -0.53, -0.25), (1.0, -0.53, -0.246), (0.53, -0.53, -0.25), (0.53, -0.502, -0.096), (0.53, -0.502, -0.1), (1.0, -0.502, -0.028), (0.53, -0.502, -0.028), (0.0, 0.0, 0.05), (0.0, -0.498, -0.096), (0.0, -0.498, 0.0), (0.0, -0.498, -0.1), (0.47, 0.0, -0.1), (0.498, 0.0, -0.1), (0.47, 0.0, -0.096), (0.498, 0.0, -0.096), (0.0, -0.498, 0.05), (0.498, -0.498, -0.1), (0.0, 0.0, 0.0), (0.498, 0.0, 2.98e-08), (0.498, -0.498, 0.05), (0.498, 0.0, 0.05), (0.498, -0.498, -0.096), (0.498, -0.498, 2.98e-08), (0.47, -0.498, -0.246), (0.0, -0.498, -0.246), (0.47, -0.498, -0.25), (0.0, -0.498, -0.25), (0.47, -0.47, -0.246), (0.0, -0.47, -0.25), (0.0, -0.47, -0.246), (0.47, -0.47, -0.25), (0.47, -0.498, -0.096), (0.47, -0.498, -0.1), (0.0, -0.498, -0.028), (0.47, -0.498, -0.028), (1.0, 0.0, 0.05), (1.0, -0.498, -0.096), (1.0, -0.498, 0.0), (1.0, -0.498, -0.1), (0.53, 0.0, -0.1), (0.502, 0.0, -0.1), (0.53, 0.0, -0.096), (0.502, 0.0, -0.096), (1.0, -0.498, 0.05), (0.502, -0.498, -0.1), (1.0, 0.0, 0.0), (0.502, 0.0, 2.98e-08), (0.502, -0.498, 0.05), (0.502, 0.0, 0.05), (0.502, -0.498, -0.096), (0.502, -0.498, 2.98e-08), (0.53, -0.498, -0.246), (1.0, -0.498, -0.246), (0.53, -0.498, -0.25), (1.0, -0.498, -0.25), (0.53, -0.47, -0.246), (1.0, -0.47, -0.25), (1.0, -0.47, -0.246), (0.53, -0.47, -0.25), (0.502, -0.502, -0.218), (0.498, -0.502, -0.218), (0.53, -0.498, -0.096), (0.53, -0.498, -0.1), (1.0, -0.498, -0.028), (0.502, -0.498, -0.218), (0.498, -0.498, -0.218), (0.53, -0.498, -0.028)], [], [(27, 26, 1, 24), (12, 68, 64, 8), (53, 44, 45, 31), (14, 24, 6, 7), (0, 10, 11, 13), (13, 41, 40, 12), (5, 33, 35, 7), (16, 44, 108, 109), (8, 2, 10, 0), (6, 24, 25, 4), (7, 35, 39, 11), (4, 5, 7, 6), (11, 15, 14, 7), (73, 75, 19, 17), (19, 75, 74, 18), (2, 15, 11, 10), (2, 58, 82, 26), (19, 18, 23, 21), (46, 51, 23, 18), (20, 22, 21, 23), (17, 19, 21, 22), (16, 17, 22, 20), (23, 51, 48, 20), (1, 57, 59, 3), (9, 37, 33, 5), (53, 37, 108, 44), (26, 82, 57, 1), (12, 8, 0, 13), (3, 25, 24, 1), (4, 25, 9, 5), (64, 58, 2, 8), (15, 27, 24, 14), (27, 15, 2, 26), (55, 52, 29, 54), (81, 72, 73, 59), (42, 35, 34, 52), (28, 41, 39, 38), (68, 12, 40, 96), (11, 39, 41, 13), (36, 28, 38, 30), (34, 32, 53, 52), (65, 93, 113, 114), (32, 34, 35, 33), (39, 35, 42, 43), (101, 45, 47, 103), (46, 102, 103, 47), (30, 38, 39, 43), (54, 112, 86, 30), (47, 49, 51, 46), (48, 51, 49, 50), (45, 50, 49, 47), (44, 48, 50, 45), (31, 87, 85, 29), (20, 48, 44, 16), (25, 3, 17, 16), (29, 85, 112, 54), (40, 41, 28, 36), (31, 29, 52, 53), (32, 33, 37, 53), (92, 36, 30, 86), (43, 42, 52, 55), (55, 54, 30, 43), (83, 80, 57, 82), (67, 95, 91, 63), (59, 73, 17, 3), (70, 63, 62, 80), (81, 65, 114, 72), (56, 69, 67, 66), (68, 96, 97, 69), (63, 91, 89, 61), (69, 97, 95, 67), (64, 56, 66, 58), (62, 60, 81, 80), (60, 62, 63, 61), (67, 63, 70, 71), (58, 66, 67, 71), (72, 100, 104, 76), (75, 77, 79, 74), (102, 74, 79, 107), (76, 79, 77, 78), (73, 78, 77, 75), (72, 76, 78, 73), (76, 104, 107, 79), (61, 89, 93, 65), (113, 93, 111, 100), (68, 69, 56, 64), (59, 57, 80, 81), (60, 61, 65, 81), (71, 70, 80, 83), (83, 82, 58, 71), (115, 112, 85, 110), (114, 113, 100, 72), (87, 31, 45, 101), (98, 110, 90, 91), (84, 94, 95, 97), (109, 108, 37, 9), (36, 92, 96, 40), (92, 86, 94, 84), (90, 110, 111, 88), (88, 89, 91, 90), (95, 99, 98, 91), (86, 99, 95, 94), (103, 102, 107, 105), (104, 106, 105, 107), (101, 103, 105, 106), (100, 101, 106, 104), (46, 18, 74, 102), (109, 9, 25, 16), (96, 92, 84, 97), (87, 111, 110, 85), (88, 111, 93, 89), (99, 115, 110, 98), (115, 99, 86, 112), (111, 87, 101, 100)])
_uv = me_cube_007.uv_layers.new(name='UVMap')
_uv.uv.foreach_set('vector', [0.7784, 0.3067, 0.7784, 0.4999, 0.7784, 0.4999, 0.7784, 0.3067, 0.2784, 0.2113, 0.2784, 0.2113, 0.2784, 4.995e-05, 0.2784, 4.995e-05, 0.7784, 0.3005, 0.7784, 0.2887, 0.7784, 0.4999, 0.7784, 0.4999, 0.7784, 0.2887, 0.7784, 0.3067, 0.9999, 0.2887, 0.9999, 0.2887, 0.7531, 0.9125, 0.7531, 0.9375, 0.5418, 0.9375, 0.5418, 0.9125, 0.4999, 0.2113, 0.4999, 0.2113, 0.2784, 0.2113, 0.2784, 0.2113, 0.7784, 0.2887, 0.7784, 0.2887, 0.7784, 0.2887, 0.7784, 0.2887, 0.7784, 0.2887, 0.7784, 0.2887, 0.7784, 0.2887, 0.7784, 0.2887, 0.4747, 0.8125, 0.4747, 0.8375, 0.2532, 0.8375, 0.2532, 0.8125, 0.7784, 0.2977, 0.7784, 0.3067, 0.7784, 0.3005, 0.7784, 0.2977, 0.9999, 0.2887, 0.9999, 0.2887, 0.9999, 0.2887, 0.9999, 0.2887, 0.7784, 0.2977, 0.7784, 0.2887, 0.7784, 0.2887, 0.7784, 0.2977, 0.9999, 0.2887, 0.7784, 0.2887, 0.7784, 0.2887, 0.9999, 0.2887, 0.4747, 0.8375, 0.4747, 0.8375, 0.4747, 0.8375, 0.4747, 0.8375, 0.7784, 0.4999, 0.7784, 0.4999, 0.7784, 0.2887, 0.7784, 0.2887, 0.7784, 0.4999, 0.7784, 0.2887, 0.9999, 0.2887, 0.9999, 0.5, 0.4747, 0.8375, 0.4747, 0.8375, 0.4747, 0.8375, 0.4747, 0.8375, 0.7784, 0.4999, 0.7784, 0.2887, 0.7784, 0.2887, 0.7784, 0.4999, 0.7784, 0.2887, 0.7784, 0.2887, 0.7784, 0.2887, 0.7784, 0.2887, 0.7784, 0.2887, 0.7784, 0.4999, 0.7784, 0.4999, 0.7784, 0.2887, 0.4747, 0.8375, 0.4747, 0.8375, 0.4747, 0.8375, 0.4747, 0.8375, 0.7784, 0.2887, 0.7784, 0.4999, 0.7784, 0.4999, 0.7784, 0.2887, 0.7784, 0.2887, 0.7784, 0.2887, 0.7784, 0.2887, 0.7784, 0.2887, 0.4747, 0.8375, 0.4747, 0.8375, 0.4747, 0.8375, 0.4747, 0.8375, 0.7784, 0.2887, 0.7784, 0.2887, 0.7784, 0.2887, 0.7784, 0.2887, 0.7784, 0.3005, 0.7784, 0.2887, 0.7784, 0.2887, 0.7784, 0.2887, 0.4747, 0.8375, 0.4747, 0.8375, 0.4747, 0.8375, 0.4747, 0.8375, 0.2784, 0.2113, 0.2784, 4.995e-05, 0.4999, 4.995e-05, 0.4999, 0.2113, 0.4747, 0.8375, 0.7784, 0.3005, 0.7784, 0.3067, 0.4747, 0.8375, 0.7784, 0.2977, 0.7784, 0.3005, 0.7784, 0.2887, 0.7784, 0.2887, 0.4747, 0.8125, 0.4747, 0.8375, 0.4747, 0.8375, 0.4747, 0.8125, 0.7784, 0.2887, 0.7784, 0.3067, 0.7784, 0.3067, 0.7784, 0.2887, 0.7784, 0.3067, 0.7784, 0.2887, 0.7784, 0.4999, 0.7784, 0.4999, 0.7784, 0.3067, 0.7784, 0.3067, 0.7784, 0.4999, 0.7784, 0.4999, 0.7784, 0.3005, 0.7784, 0.2887, 0.7784, 0.4999, 0.7784, 0.4999, 0.7784, 0.2887, 0.9999, 0.2887, 0.9999, 0.2887, 0.7784, 0.3067, 0.7531, 0.9125, 0.5418, 0.9125, 0.5418, 0.9375, 0.7531, 0.9375, 0.2784, 0.2113, 0.2784, 0.2113, 0.2784, 0.2113, 0.2784, 0.2113, 0.5418, 0.9375, 0.5418, 0.9375, 0.5418, 0.9125, 0.5418, 0.9125, 0.4747, 0.8125, 0.2532, 0.8125, 0.2532, 0.8375, 0.4747, 0.8375, 0.7784, 0.2977, 0.7784, 0.2977, 0.7784, 0.3005, 0.7784, 0.3067, 0.7784, 0.2887, 0.7784, 0.2887, 0.7784, 0.2887, 0.7784, 0.2887, 0.7784, 0.2977, 0.7784, 0.2977, 0.7784, 0.2887, 0.7784, 0.2887, 0.9999, 0.2887, 0.9999, 0.2887, 0.7784, 0.2887, 0.7784, 0.2887, 0.4747, 0.8375, 0.4747, 0.8375, 0.4747, 0.8375, 0.4747, 0.8375, 0.7784, 0.2887, 0.7784, 0.2887, 0.7784, 0.4999, 0.7784, 0.4999, 0.7784, 0.4999, 0.9999, 0.5, 0.9999, 0.2887, 0.7784, 0.2887, 0.4747, 0.8375, 0.4747, 0.8375, 0.4747, 0.8375, 0.4747, 0.8375, 0.7784, 0.4999, 0.7784, 0.4999, 0.7784, 0.2887, 0.7784, 0.2887, 0.7784, 0.2887, 0.7784, 0.2887, 0.7784, 0.4999, 0.7784, 0.4999, 0.4747, 0.8375, 0.4747, 0.8375, 0.4747, 0.8375, 0.4747, 0.8375, 0.7784, 0.2887, 0.7784, 0.2887, 0.7784, 0.4999, 0.7784, 0.4999, 0.4747, 0.8375, 0.4747, 0.8375, 0.4747, 0.8375, 0.4747, 0.8375, 0.7784, 0.2887, 0.7784, 0.2887, 0.7784, 0.2887, 0.7784, 0.2887, 0.7784, 0.3005, 0.7784, 0.4999, 0.7784, 0.4999, 0.7784, 0.2887, 0.4747, 0.8375, 0.4747, 0.8375, 0.4747, 0.8375, 0.4747, 0.8375, 0.2784, 0.2113, 0.4999, 0.2113, 0.4999, 4.995e-05, 0.2784, 4.995e-05, 0.4747, 0.8375, 0.4747, 0.8375, 0.7784, 0.3067, 0.7784, 0.3005, 0.7784, 0.2977, 0.7784, 0.2887, 0.7784, 0.2887, 0.7784, 0.3005, 0.4747, 0.8125, 0.4747, 0.8125, 0.4747, 0.8375, 0.4747, 0.8375, 0.7784, 0.2887, 0.7784, 0.2887, 0.7784, 0.3067, 0.7784, 0.3067, 0.7784, 0.3067, 0.7784, 0.4999, 0.7784, 0.4999, 0.7784, 0.2887, 0.7784, 0.3067, 0.7784, 0.3067, 0.7784, 0.4999, 0.7784, 0.4999, 0.9999, 0.2887, 0.9999, 0.2887, 0.9999, 0.2887, 0.9999, 0.2887, 0.4747, 0.8375, 0.4747, 0.8375, 0.4747, 0.8375, 0.4747, 0.8375, 0.7784, 0.2887, 0.9999, 0.2887, 0.9999, 0.2887, 0.7784, 0.3067, 0.7784, 0.3005, 0.7784, 0.2887, 0.7784, 0.2887, 0.7784, 0.2887, 0.7531, 0.9125, 0.5418, 0.9125, 0.5418, 0.9375, 0.7531, 0.9375, 0.2784, 0.2113, 0.2784, 0.2113, 0.4999, 0.2113, 0.4999, 0.2113, 0.7784, 0.2887, 0.7784, 0.2887, 0.7784, 0.2887, 0.7784, 0.2887, 0.5418, 0.9125, 0.5418, 0.9125, 0.5418, 0.9375, 0.5418, 0.9375, 0.4747, 0.8125, 0.2532, 0.8125, 0.2532, 0.8375, 0.4747, 0.8375, 0.7784, 0.2977, 0.7784, 0.2977, 0.7784, 0.3005, 0.7784, 0.3067, 0.7784, 0.2977, 0.7784, 0.2977, 0.7784, 0.2887, 0.7784, 0.2887, 0.9999, 0.2887, 0.9999, 0.2887, 0.7784, 0.2887, 0.7784, 0.2887, 0.7784, 0.4999, 0.9999, 0.5, 0.9999, 0.2887, 0.7784, 0.2887, 0.7784, 0.2887, 0.7784, 0.2887, 0.7784, 0.2887, 0.7784, 0.2887, 0.7784, 0.4999, 0.7784, 0.4999, 0.7784, 0.2887, 0.7784, 0.2887, 0.7784, 0.2887, 0.7784, 0.2887, 0.7784, 0.2887, 0.7784, 0.2887, 0.7784, 0.2887, 0.7784, 0.2887, 0.7784, 0.4999, 0.7784, 0.4999, 0.4747, 0.8375, 0.4747, 0.8375, 0.4747, 0.8375, 0.4747, 0.8375, 0.7784, 0.2887, 0.7784, 0.2887, 0.7784, 0.4999, 0.7784, 0.4999, 0.7784, 0.2887, 0.7784, 0.2887, 0.7784, 0.2887, 0.7784, 0.2887, 0.7784, 0.2887, 0.7784, 0.2887, 0.7784, 0.2887, 0.7784, 0.2887, 0.7784, 0.2887, 0.7784, 0.2887, 0.7784, 0.3005, 0.7784, 0.2887, 0.2784, 0.2113, 0.4999, 0.2113, 0.4999, 4.995e-05, 0.2784, 4.995e-05, 0.4747, 0.8375, 0.4747, 0.8375, 0.7784, 0.3067, 0.7784, 0.3005, 0.7784, 0.2977, 0.7784, 0.2887, 0.7784, 0.2887, 0.7784, 0.3005, 0.7784, 0.2887, 0.7784, 0.2887, 0.7784, 0.3067, 0.7784, 0.3067, 0.7784, 0.3067, 0.7784, 0.4999, 0.7784, 0.4999, 0.7784, 0.2887, 0.7784, 0.3067, 0.7784, 0.4999, 0.7784, 0.4999, 0.7784, 0.3067, 0.7784, 0.2887, 0.7784, 0.2887, 0.7784, 0.2887, 0.7784, 0.2887, 0.4747, 0.8375, 0.4747, 0.8375, 0.4747, 0.8375, 0.4747, 0.8375, 0.7784, 0.2887, 0.7784, 0.3067, 0.9999, 0.2887, 0.9999, 0.2887, 0.7531, 0.9125, 0.7531, 0.9375, 0.5418, 0.9375, 0.5418, 0.9125, 0.7784, 0.2887, 0.7784, 0.2887, 0.7784, 0.2887, 0.7784, 0.2887, 0.2784, 4.995e-05, 0.2784, 4.995e-05, 0.2784, 0.2113, 0.2784, 0.2113, 0.4747, 0.8125, 0.4747, 0.8375, 0.2532, 0.8375, 0.2532, 0.8125, 0.7784, 0.2977, 0.7784, 0.3067, 0.7784, 0.3005, 0.7784, 0.2977, 0.7784, 0.2977, 0.7784, 0.2887, 0.7784, 0.2887, 0.7784, 0.2977, 0.9999, 0.2887, 0.7784, 0.2887, 0.7784, 0.2887, 0.9999, 0.2887, 0.7784, 0.4999, 0.7784, 0.2887, 0.9999, 0.2887, 0.9999, 0.5, 0.7784, 0.4999, 0.7784, 0.2887, 0.7784, 0.2887, 0.7784, 0.4999, 0.7784, 0.2887, 0.7784, 0.4999, 0.7784, 0.4999, 0.7784, 0.2887, 0.4747, 0.8375, 0.4747, 0.8375, 0.4747, 0.8375, 0.4747, 0.8375, 0.7784, 0.2887, 0.7784, 0.4999, 0.7784, 0.4999, 0.7784, 0.2887, 0.7784, 0.2887, 0.7784, 0.2887, 0.7784, 0.2887, 0.7784, 0.2887, 0.7784, 0.2887, 0.7784, 0.2887, 0.7784, 0.3005, 0.7784, 0.2887, 0.2784, 0.2113, 0.2784, 4.995e-05, 0.4999, 4.995e-05, 0.4999, 0.2113, 0.4747, 0.8375, 0.7784, 0.3005, 0.7784, 0.3067, 0.4747, 0.8375, 0.7784, 0.2977, 0.7784, 0.3005, 0.7784, 0.2887, 0.7784, 0.2887, 0.7784, 0.2887, 0.7784, 0.3067, 0.7784, 0.3067, 0.7784, 0.2887, 0.7784, 0.3067, 0.7784, 0.2887, 0.7784, 0.4999, 0.7784, 0.4999, 0.7784, 0.3005, 0.7784, 0.4999, 0.7784, 0.4999, 0.7784, 0.2887])
me_cube_007.use_remesh_fix_poles = True
me_cube_007.use_remesh_preserve_attributes = False
me_cube_007.use_mirror_vertex_groups = False
me_cube_007.update()
me_cube_008 = bpy.data.meshes.new('Cube.008')
me_cube_008.from_pydata([(0.0, -0.502, -0.5), (0.0, -0.502, -0.496), (0.0, -0.53, -0.496), (0.0, -0.53, -0.5), (1.0, -0.502, -0.25), (1.0, -0.502, 0.0), (1.0, -0.502, -0.246), (1.0, -0.53, -0.246), (1.0, -0.53, -0.25), (0.0, -0.498, -0.5), (0.0, -0.498, -0.496), (0.0, -0.47, -0.496), (0.0, -0.47, -0.5), (1.0, -0.498, -0.25), (1.0, -0.498, -0.246), (1.0, -0.47, -0.246), (1.0, -0.47, -0.25), (0.0, -1.0, 0.05), (0.0, -1.0, 7.451e-09), (0.0, -0.502, 0.05), (0.0, -0.502, 7.451e-09), (1.0, -1.0, 0.05), (1.0, -1.0, 0.0), (1.0, -0.502, 0.05), (0.0, 0.0, 0.05), (0.0, 0.0, 7.451e-09), (0.0, -0.498, 0.05), (0.0, -0.498, 7.451e-09), (1.0, 0.0, 0.05), (1.0, 0.0, -8.196e-08), (1.0, -0.498, 0.05), (1.0, -0.498, -8.196e-08), (0.25, -0.502, -0.246), (0.25, -0.502, -0.25), (0.25, -0.53, -0.246), (0.25, -0.53, -0.25), (0.25, -0.498, -0.246), (0.25, -0.498, -0.25), (0.25, -0.47, -0.246), (0.25, -0.47, -0.25), (0.25, -1.0, 0.05), (0.25, -0.502, 0.05), (0.25, -1.0, 4.967e-09), (0.25, -0.498, -2.235e-08), (0.25, 0.0, 0.05), (0.25, -0.498, 0.05), (0.25, 0.0, -2.235e-08), (0.25, -0.502, 4.967e-09)], [], [(14, 6, 4, 13), (27, 10, 1, 20), (33, 35, 3, 0), (4, 8, 35, 33), (34, 7, 6, 32), (35, 8, 7, 34), (1, 0, 3, 2), (43, 31, 14, 36), (31, 5, 6, 14), (6, 7, 8, 4), (37, 9, 12, 39), (13, 37, 39, 16), (36, 14, 15, 38), (10, 9, 0, 1), (10, 11, 12, 9), (14, 13, 16, 15), (38, 15, 16, 39), (19, 26, 27, 20), (19, 20, 18, 17), (40, 17, 18, 42), (21, 40, 42, 22), (5, 31, 30, 23), (41, 45, 26, 19), (47, 42, 18, 20), (23, 21, 22, 5), (26, 24, 25, 27), (44, 46, 25, 24), (28, 29, 46, 44), (43, 27, 25, 46), (30, 31, 29, 28), (45, 30, 28, 44), (26, 45, 44, 24), (5, 22, 42, 47), (23, 30, 45, 41), (40, 21, 23, 41), (17, 40, 41, 19), (32, 6, 5, 47), (1, 32, 47, 20), (11, 38, 39, 12), (10, 36, 38, 11), (33, 37, 13, 4), (0, 9, 37, 33), (27, 43, 36, 10), (3, 35, 34, 2), (2, 34, 32, 1), (31, 43, 46, 29)])
_uv = me_cube_008.uv_layers.new(name='UVMap')
_uv.uv.foreach_set('vector', [0.09768, 0.8282, 0.1038, 0.8282, 0.1038, 0.8342, 0.09768, 0.8342, 0.2058, 0.6026, 0.2058, 0.7483, 0.1997, 0.7483, 0.1997, 0.6026, 0.8988, 0.6663, 0.8853, 0.6663, 0.8853, 0.5063, 0.8988, 0.5063, 0.8988, 0.9863, 0.8853, 0.9863, 0.8853, 0.6663, 0.8988, 0.6663, 0.8834, 0.6663, 0.8834, 0.9863, 0.87, 0.9863, 0.87, 0.6663, 0.8853, 0.6663, 0.8853, 0.9863, 0.8834, 0.9863, 0.8834, 0.6663, 0.1997, 0.7483, 0.1997, 0.7544, 0.1572, 0.7544, 0.1572, 0.7483, 0.6919, 0.8286, 0.6919, 0.5086, 0.81, 0.5086, 0.81, 0.8286, 0.09768, 0.6825, 0.1038, 0.6825, 0.1038, 0.8282, 0.09768, 0.8282, 0.1038, 0.8282, 0.1462, 0.8282, 0.1462, 0.8342, 0.1038, 0.8342, 0.9007, 0.6663, 0.9007, 0.5063, 0.9141, 0.5063, 0.9141, 0.6663, 0.9007, 0.9863, 0.9007, 0.6663, 0.9141, 0.6663, 0.9141, 0.9863, 0.9295, 0.6663, 0.9295, 0.9863, 0.9161, 0.9863, 0.9161, 0.6663, 0.2058, 0.7483, 0.2058, 0.7544, 0.1997, 0.7544, 0.1997, 0.7483, 0.2058, 0.7483, 0.2483, 0.7483, 0.2483, 0.7544, 0.2058, 0.7544, 0.09768, 0.8282, 0.09768, 0.8342, 0.0552, 0.8342, 0.0552, 0.8282, 0.9161, 0.6663, 0.9161, 0.9863, 0.9141, 0.9863, 0.9141, 0.6663, 0.4807, 0.7502, 0.4807, 0.7521, 0.4567, 0.7521, 0.4567, 0.7502, 0.4807, 0.7502, 0.4567, 0.7502, 0.4567, 0.5111, 0.4807, 0.5111, 0.3607, 0.6711, 0.3607, 0.5111, 0.3847, 0.5111, 0.3847, 0.6711, 0.3607, 0.9911, 0.3607, 0.6711, 0.3847, 0.6711, 0.3847, 0.9911, 0.3367, 0.7502, 0.3367, 0.7521, 0.3127, 0.7521, 0.3127, 0.7502, 0.7552, 0.1658, 0.7533, 0.1658, 0.7533, 0.005768, 0.7552, 0.005768, 0.251, 0.3333, 0.5, 0.3333, 0.5, 0.5, 0.251, 0.5, 0.3127, 0.7502, 0.3127, 0.5111, 0.3367, 0.5111, 0.3367, 0.7502, 0.4807, 0.7521, 0.4807, 0.9911, 0.4567, 0.9911, 0.4567, 0.7521, 0.4087, 0.8311, 0.4327, 0.8311, 0.4327, 0.9911, 0.4087, 0.9911, 0.4087, 0.5111, 0.4327, 0.5111, 0.4327, 0.8311, 0.4087, 0.8311, 0.249, 0.3333, 0.249, 0.5, 0.0, 0.5, 0.0, 0.3333, 0.3127, 0.7521, 0.3367, 0.7521, 0.3367, 0.9911, 0.3127, 0.9911, 0.7533, 0.1658, 0.7533, 0.4858, 0.5142, 0.4858, 0.5142, 0.1658, 0.7533, 0.005768, 0.7533, 0.1658, 0.5142, 0.1658, 0.5142, 0.005768, 0.251, 3.725e-09, 0.5, 0.0, 0.5, 0.3333, 0.251, 0.3333, 0.7552, 0.4858, 0.7533, 0.4858, 0.7533, 0.1658, 0.7552, 0.1658, 0.9942, 0.1658, 0.9942, 0.4858, 0.7552, 0.4858, 0.7552, 0.1658, 0.9942, 0.005768, 0.9942, 0.1658, 0.7552, 0.1658, 0.7552, 0.005768, 0.6919, 0.6686, 0.6919, 0.9886, 0.5738, 0.9886, 0.5738, 0.6686, 0.6919, 0.5086, 0.6919, 0.6686, 0.5738, 0.6686, 0.5738, 0.5086, 0.9161, 0.5063, 0.9161, 0.6663, 0.9141, 0.6663, 0.9141, 0.5063, 0.9295, 0.5063, 0.9295, 0.6663, 0.9161, 0.6663, 0.9161, 0.5063, 0.8988, 0.6663, 0.9007, 0.6663, 0.9007, 0.9863, 0.8988, 0.9863, 0.8988, 0.5063, 0.9007, 0.5063, 0.9007, 0.6663, 0.8988, 0.6663, 0.6919, 0.9886, 0.6919, 0.8286, 0.81, 0.8286, 0.81, 0.9886, 0.8853, 0.5063, 0.8853, 0.6663, 0.8834, 0.6663, 0.8834, 0.5063, 0.8834, 0.5063, 0.8834, 0.6663, 0.87, 0.6663, 0.87, 0.5063, 0.249, 0.0, 0.249, 0.3333, 0.0, 0.3333, 0.0, 0.0])
me_cube_008.use_remesh_fix_poles = True
me_cube_008.use_remesh_preserve_attributes = False
me_cube_008.use_mirror_vertex_groups = False
me_cube_008.update()
me_cube_009 = bpy.data.meshes.new('Cube.009')
me_cube_009.from_pydata([(0.0, -1.0, 0.05), (0.0, -0.502, -0.096), (0.0, -0.502, 0.0), (0.0, -0.502, -0.1), (0.47, -1.0, -0.1), (0.498, -1.0, -0.1), (0.47, -1.0, -0.096), (0.498, -1.0, -0.096), (0.0, -0.502, 0.05), (0.498, -0.502, -0.1), (0.0, -1.0, 0.0), (0.498, -1.0, 2.98e-08), (0.498, -0.502, 0.05), (0.498, -1.0, 0.05), (0.498, -0.502, -0.096), (0.498, -0.502, 2.98e-08), (0.47, -0.502, -0.246), (0.0, -0.502, -0.496), (0.47, -0.502, -0.25), (0.0, -0.502, -0.5), (0.47, -0.53, -0.246), (0.0, -0.53, -0.5), (0.0, -0.53, -0.496), (0.47, -0.53, -0.25), (0.47, -0.502, -0.096), (0.47, -0.502, -0.1), (0.0, -0.502, -0.028), (0.47, -0.502, -0.028), (1.0, -1.0, 0.05), (1.0, -0.502, -0.096), (1.0, -0.502, 0.0), (1.0, -0.502, -0.1), (0.53, -1.0, -0.1), (0.502, -1.0, -0.1), (0.53, -1.0, -0.096), (0.502, -1.0, -0.096), (1.0, -0.502, 0.05), (0.502, -0.502, -0.1), (1.0, -1.0, 0.0), (0.502, -1.0, 2.98e-08), (0.502, -0.502, 0.05), (0.502, -1.0, 0.05), (0.502, -0.502, -0.096), (0.502, -0.502, 2.98e-08), (0.53, -0.502, -0.246), (1.0, -0.502, -0.246), (0.53, -0.502, -0.25), (1.0, -0.502, -0.25), (0.53, -0.53, -0.246), (1.0, -0.53, -0.25), (1.0, -0.53, -0.246), (0.53, -0.53, -0.25), (0.53, -0.502, -0.096), (0.53, -0.502, -0.1), (1.0, -0.502, -0.028), (0.53, -0.502, -0.028), (0.0, 0.0, 0.05), (0.0, -0.498, -0.096), (0.0, -0.498, 0.0), (0.0, -0.498, -0.1), (0.47, 0.0, -0.1), (0.498, 0.0, -0.1), (0.47, 0.0, -0.096), (0.498, 0.0, -0.096), (0.0, -0.498, 0.05), (0.498, -0.498, -0.1), (0.0, 0.0, 0.0), (0.498, 0.0, 2.98e-08), (0.498, -0.498, 0.05), (0.498, 0.0, 0.05), (0.498, -0.498, -0.096), (0.498, -0.498, 2.98e-08), (0.47, -0.498, -0.246), (0.0, -0.498, -0.496), (0.47, -0.498, -0.25), (0.0, -0.498, -0.5), (0.47, -0.47, -0.246), (0.0, -0.47, -0.5), (0.0, -0.47, -0.496), (0.47, -0.47, -0.25), (0.47, -0.498, -0.096), (0.47, -0.498, -0.1), (0.0, -0.498, -0.028), (0.47, -0.498, -0.028), (1.0, 0.0, 0.05), (1.0, -0.498, -0.096), (1.0, -0.498, 0.0), (1.0, -0.498, -0.1), (0.53, 0.0, -0.1), (0.502, 0.0, -0.1), (0.53, 0.0, -0.096), (0.502, 0.0, -0.096), (1.0, -0.498, 0.05), (0.502, -0.498, -0.1), (1.0, 0.0, 0.0), (0.502, 0.0, 2.98e-08), (0.502, -0.498, 0.05), (0.502, 0.0, 0.05), (0.502, -0.498, -0.096), (0.502, -0.498, 2.98e-08), (0.53, -0.498, -0.246), (1.0, -0.498, -0.246), (0.53, -0.498, -0.25), (1.0, -0.498, -0.25), (0.53, -0.47, -0.246), (1.0, -0.47, -0.25), (1.0, -0.47, -0.246), (0.53, -0.47, -0.25), (0.502, -0.502, -0.218), (0.498, -0.502, -0.218), (0.53, -0.498, -0.096), (0.53, -0.498, -0.1), (1.0, -0.498, -0.028), (0.502, -0.498, -0.218), (0.498, -0.498, -0.218), (0.53, -0.498, -0.028), (0.2472, -0.502, -0.1), (0.2472, -0.502, -0.096), (0.2472, -0.502, -0.246), (0.2549, -1.0, 8.113e-09), (0.2549, -0.502, 0.05), (0.2549, -1.0, 0.05), (0.2549, -0.502, 8.113e-09), (0.2472, -0.502, -0.25), (0.2472, -0.53, -0.246), (0.2472, -0.53, -0.25), (0.2472, -0.502, -0.028), (0.2472, -0.498, -0.1), (0.2472, -0.498, -0.096), (0.2472, -0.498, -0.246), (0.2549, 0.0, 8.113e-09), (0.2549, -0.498, 0.05), (0.2549, 0.0, 0.05), (0.2549, -0.498, 8.113e-09), (0.2472, -0.498, -0.25), (0.2472, -0.47, -0.246), (0.2472, -0.47, -0.25), (0.2472, -0.498, -0.028)], [], [(126, 26, 1, 117), (120, 131, 64, 8), (53, 44, 45, 31), (14, 24, 6, 7), (121, 119, 11, 13), (13, 41, 40, 12), (5, 33, 35, 7), (16, 44, 108, 109), (8, 2, 10, 0), (6, 24, 25, 4), (7, 35, 39, 11), (4, 5, 7, 6), (11, 15, 14, 7), (73, 75, 19, 17), (123, 134, 74, 18), (122, 15, 11, 119), (2, 58, 82, 26), (123, 18, 23, 125), (46, 51, 23, 18), (124, 22, 21, 125), (17, 19, 21, 22), (118, 17, 22, 124), (23, 51, 48, 20), (1, 57, 59, 3), (9, 37, 33, 5), (53, 37, 108, 44), (26, 82, 57, 1), (120, 8, 0, 121), (116, 25, 24, 117), (4, 25, 9, 5), (64, 58, 2, 8), (15, 27, 24, 14), (126, 122, 2, 26), (55, 52, 29, 54), (127, 129, 73, 59), (42, 35, 34, 52), (28, 41, 39, 38), (68, 12, 40, 96), (11, 39, 41, 13), (36, 28, 38, 30), (34, 32, 53, 52), (65, 93, 113, 114), (32, 34, 35, 33), (39, 35, 42, 43), (101, 45, 47, 103), (46, 102, 103, 47), (30, 38, 39, 43), (54, 112, 86, 30), (47, 49, 51, 46), (48, 51, 49, 50), (45, 50, 49, 47), (44, 48, 50, 45), (31, 87, 85, 29), (20, 48, 44, 16), (116, 3, 17, 118), (29, 85, 112, 54), (40, 41, 28, 36), (31, 29, 52, 53), (32, 33, 37, 53), (92, 36, 30, 86), (43, 42, 52, 55), (55, 54, 30, 43), (137, 128, 57, 82), (67, 95, 91, 63), (59, 73, 17, 3), (70, 63, 62, 80), (81, 65, 114, 72), (132, 69, 67, 130), (68, 96, 97, 69), (63, 91, 89, 61), (69, 97, 95, 67), (64, 56, 66, 58), (62, 60, 81, 80), (60, 62, 63, 61), (67, 63, 70, 71), (133, 130, 67, 71), (72, 100, 104, 76), (134, 136, 79, 74), (102, 74, 79, 107), (135, 136, 77, 78), (73, 78, 77, 75), (129, 135, 78, 73), (76, 104, 107, 79), (61, 89, 93, 65), (113, 93, 111, 100), (131, 132, 56, 64), (127, 128, 80, 81), (60, 61, 65, 81), (71, 70, 80, 83), (137, 82, 58, 133), (115, 112, 85, 110), (114, 113, 100, 72), (87, 31, 45, 101), (98, 110, 90, 91), (84, 94, 95, 97), (109, 108, 37, 9), (36, 92, 96, 40), (92, 86, 94, 84), (90, 110, 111, 88), (88, 89, 91, 90), (95, 99, 98, 91), (86, 99, 95, 94), (103, 102, 107, 105), (104, 106, 105, 107), (101, 103, 105, 106), (100, 101, 106, 104), (46, 18, 74, 102), (109, 9, 25, 16), (96, 92, 84, 97), (87, 111, 110, 85), (88, 111, 93, 89), (99, 115, 110, 98), (115, 99, 86, 112), (111, 87, 101, 100), (83, 137, 133, 71), (59, 57, 128, 127), (68, 69, 132, 131), (72, 76, 135, 129), (76, 79, 136, 135), (75, 77, 136, 134), (58, 66, 130, 133), (56, 132, 130, 66), (83, 80, 128, 137), (25, 116, 118, 16), (81, 72, 129, 127), (27, 15, 122, 126), (3, 116, 117, 1), (12, 120, 121, 13), (16, 118, 124, 20), (20, 124, 125, 23), (19, 123, 125, 21), (2, 122, 119, 10), (19, 75, 134, 123), (0, 10, 119, 121), (12, 68, 131, 120), (27, 126, 117, 24)])
_uv = me_cube_009.uv_layers.new(name='UVMap')
_uv.uv.foreach_set('vector', [0.7784, 0.4473, 0.7784, 0.4999, 0.7784, 0.4999, 0.7784, 0.4473, 0.2784, 0.05756, 0.2784, 0.05756, 0.2784, 4.995e-05, 0.2784, 4.995e-05, 0.7784, 0.3005, 0.7784, 0.2887, 0.7784, 0.4999, 0.7784, 0.4999, 0.7784, 0.2887, 0.7784, 0.3067, 0.9999, 0.2887, 0.9999, 0.2887, 0.6956, 0.9125, 0.6956, 0.9375, 0.5418, 0.9375, 0.5418, 0.9125, 0.4999, 0.2113, 0.4999, 0.2113, 0.2784, 0.2113, 0.2784, 0.2113, 0.7784, 0.2887, 0.7784, 0.2887, 0.7784, 0.2887, 0.7784, 0.2887, 0.7784, 0.2887, 0.7784, 0.2887, 0.7784, 0.2887, 0.7784, 0.2887, 0.4747, 0.8125, 0.4747, 0.8375, 0.2532, 0.8375, 0.2532, 0.8125, 0.7784, 0.2977, 0.7784, 0.3067, 0.7784, 0.3005, 0.7784, 0.2977, 0.9999, 0.2887, 0.9999, 0.2887, 0.9999, 0.2887, 0.9999, 0.2887, 0.7784, 0.2977, 0.7784, 0.2887, 0.7784, 0.2887, 0.7784, 0.2977, 0.9999, 0.2887, 0.7784, 0.2887, 0.7784, 0.2887, 0.9999, 0.2887, 0.4747, 0.8375, 0.4747, 0.8375, 0.4747, 0.8375, 0.4747, 0.8375, 0.7784, 0.4424, 0.7784, 0.4424, 0.7784, 0.2887, 0.7784, 0.2887, 0.7784, 0.4424, 0.7784, 0.2887, 0.9999, 0.2887, 0.9999, 0.4424, 0.4747, 0.8375, 0.4747, 0.8375, 0.4747, 0.8375, 0.4747, 0.8375, 0.7784, 0.4424, 0.7784, 0.2887, 0.7784, 0.2887, 0.7784, 0.4424, 0.7784, 0.2887, 0.7784, 0.2887, 0.7784, 0.2887, 0.7784, 0.2887, 0.7784, 0.4424, 0.7784, 0.4999, 0.7784, 0.4999, 0.7784, 0.4424, 0.4747, 0.8375, 0.4747, 0.8375, 0.4747, 0.8375, 0.4747, 0.8375, 0.7784, 0.4424, 0.7784, 0.4999, 0.7784, 0.4999, 0.7784, 0.4424, 0.7784, 0.2887, 0.7784, 0.2887, 0.7784, 0.2887, 0.7784, 0.2887, 0.4747, 0.8375, 0.4747, 0.8375, 0.4747, 0.8375, 0.4747, 0.8375, 0.7784, 0.2887, 0.7784, 0.2887, 0.7784, 0.2887, 0.7784, 0.2887, 0.7784, 0.3005, 0.7784, 0.2887, 0.7784, 0.2887, 0.7784, 0.2887, 0.4747, 0.8375, 0.4747, 0.8375, 0.4747, 0.8375, 0.4747, 0.8375, 0.2784, 0.05756, 0.2784, 4.995e-05, 0.4999, 4.995e-05, 0.4999, 0.05756, 0.5574, 0.6913, 0.7784, 0.3005, 0.7784, 0.3067, 0.5574, 0.693, 0.7784, 0.2977, 0.7784, 0.3005, 0.7784, 0.2887, 0.7784, 0.2887, 0.4747, 0.8125, 0.4747, 0.8375, 0.4747, 0.8375, 0.4747, 0.8125, 0.7784, 0.2887, 0.7784, 0.3067, 0.7784, 0.3067, 0.7784, 0.2887, 0.7784, 0.4473, 0.7784, 0.4424, 0.7784, 0.4999, 0.7784, 0.4999, 0.7784, 0.3067, 0.7784, 0.3067, 0.7784, 0.4999, 0.7784, 0.4999, 0.7784, 0.4456, 0.7784, 0.4424, 0.7784, 0.4999, 0.7784, 0.4999, 0.7784, 0.2887, 0.9999, 0.2887, 0.9999, 0.2887, 0.7784, 0.3067, 0.7531, 0.9125, 0.5418, 0.9125, 0.5418, 0.9375, 0.7531, 0.9375, 0.2784, 0.2113, 0.2784, 0.2113, 0.2784, 0.2113, 0.2784, 0.2113, 0.5418, 0.9375, 0.5418, 0.9375, 0.5418, 0.9125, 0.5418, 0.9125, 0.4747, 0.8125, 0.2532, 0.8125, 0.2532, 0.8375, 0.4747, 0.8375, 0.7784, 0.2977, 0.7784, 0.2977, 0.7784, 0.3005, 0.7784, 0.3067, 0.7784, 0.2887, 0.7784, 0.2887, 0.7784, 0.2887, 0.7784, 0.2887, 0.7784, 0.2977, 0.7784, 0.2977, 0.7784, 0.2887, 0.7784, 0.2887, 0.9999, 0.2887, 0.9999, 0.2887, 0.7784, 0.2887, 0.7784, 0.2887, 0.4747, 0.8375, 0.4747, 0.8375, 0.4747, 0.8375, 0.4747, 0.8375, 0.7784, 0.2887, 0.7784, 0.2887, 0.7784, 0.4999, 0.7784, 0.4999, 0.7784, 0.4999, 0.9999, 0.5, 0.9999, 0.2887, 0.7784, 0.2887, 0.4747, 0.8375, 0.4747, 0.8375, 0.4747, 0.8375, 0.4747, 0.8375, 0.7784, 0.4999, 0.7784, 0.4999, 0.7784, 0.2887, 0.7784, 0.2887, 0.7784, 0.2887, 0.7784, 0.2887, 0.7784, 0.4999, 0.7784, 0.4999, 0.4747, 0.8375, 0.4747, 0.8375, 0.4747, 0.8375, 0.4747, 0.8375, 0.7784, 0.2887, 0.7784, 0.2887, 0.7784, 0.4999, 0.7784, 0.4999, 0.4747, 0.8375, 0.4747, 0.8375, 0.4747, 0.8375, 0.4747, 0.8375, 0.7784, 0.2887, 0.7784, 0.2887, 0.7784, 0.2887, 0.7784, 0.2887, 0.7784, 0.4456, 0.7784, 0.4999, 0.7784, 0.4999, 0.7784, 0.4424, 0.4747, 0.8375, 0.4747, 0.8375, 0.4747, 0.8375, 0.4747, 0.8375, 0.2784, 0.2113, 0.4999, 0.2113, 0.4999, 4.995e-05, 0.2784, 4.995e-05, 0.4747, 0.8375, 0.4747, 0.8375, 0.7784, 0.3067, 0.7784, 0.3005, 0.7784, 0.2977, 0.7784, 0.2887, 0.7784, 0.2887, 0.7784, 0.3005, 0.4747, 0.8125, 0.4747, 0.8125, 0.4747, 0.8375, 0.4747, 0.8375, 0.7784, 0.2887, 0.7784, 0.2887, 0.7784, 0.3067, 0.7784, 0.3067, 0.7784, 0.3067, 0.7784, 0.4999, 0.7784, 0.4999, 0.7784, 0.2887, 0.7784, 0.4473, 0.7784, 0.4473, 0.7784, 0.4999, 0.7784, 0.4999, 0.9999, 0.2887, 0.9999, 0.2887, 0.9999, 0.2887, 0.9999, 0.2887, 0.4747, 0.8375, 0.4747, 0.8375, 0.4747, 0.8375, 0.4747, 0.8375, 0.7784, 0.2887, 0.9999, 0.2887, 0.9999, 0.2887, 0.7784, 0.3067, 0.7784, 0.3005, 0.7784, 0.2887, 0.7784, 0.2887, 0.7784, 0.2887, 0.6956, 0.9125, 0.5418, 0.9125, 0.5418, 0.9375, 0.6956, 0.9375, 0.2784, 0.2113, 0.2784, 0.2113, 0.4999, 0.2113, 0.4999, 0.2113, 0.7784, 0.2887, 0.7784, 0.2887, 0.7784, 0.2887, 0.7784, 0.2887, 0.5418, 0.9125, 0.5418, 0.9125, 0.5418, 0.9375, 0.5418, 0.9375, 0.4747, 0.8125, 0.2532, 0.8125, 0.2532, 0.8375, 0.4747, 0.8375, 0.7784, 0.2977, 0.7784, 0.2977, 0.7784, 0.3005, 0.7784, 0.3067, 0.7784, 0.2977, 0.7784, 0.2977, 0.7784, 0.2887, 0.7784, 0.2887, 0.9999, 0.2887, 0.9999, 0.2887, 0.7784, 0.2887, 0.7784, 0.2887, 0.7784, 0.4424, 0.9999, 0.4424, 0.9999, 0.2887, 0.7784, 0.2887, 0.7784, 0.2887, 0.7784, 0.2887, 0.7784, 0.2887, 0.7784, 0.2887, 0.7784, 0.4424, 0.7784, 0.4424, 0.7784, 0.2887, 0.7784, 0.2887, 0.7784, 0.2887, 0.7784, 0.2887, 0.7784, 0.2887, 0.7784, 0.2887, 0.7784, 0.4424, 0.7784, 0.4424, 0.7784, 0.4999, 0.7784, 0.4999, 0.4747, 0.8375, 0.4747, 0.8375, 0.4747, 0.8375, 0.4747, 0.8375, 0.7784, 0.4424, 0.7784, 0.4424, 0.7784, 0.4999, 0.7784, 0.4999, 0.7784, 0.2887, 0.7784, 0.2887, 0.7784, 0.2887, 0.7784, 0.2887, 0.7784, 0.2887, 0.7784, 0.2887, 0.7784, 0.2887, 0.7784, 0.2887, 0.7784, 0.2887, 0.7784, 0.2887, 0.7784, 0.3005, 0.7784, 0.2887, 0.2784, 0.05756, 0.4999, 0.05756, 0.4999, 4.995e-05, 0.2784, 4.995e-05, 0.5574, 0.6913, 0.5574, 0.693, 0.7784, 0.3067, 0.7784, 0.3005, 0.7784, 0.2977, 0.7784, 0.2887, 0.7784, 0.2887, 0.7784, 0.3005, 0.7784, 0.2887, 0.7784, 0.2887, 0.7784, 0.3067, 0.7784, 0.3067, 0.7784, 0.4473, 0.7784, 0.4999, 0.7784, 0.4999, 0.7784, 0.4424, 0.7784, 0.3067, 0.7784, 0.4999, 0.7784, 0.4999, 0.7784, 0.3067, 0.7784, 0.2887, 0.7784, 0.2887, 0.7784, 0.2887, 0.7784, 0.2887, 0.4747, 0.8375, 0.4747, 0.8375, 0.4747, 0.8375, 0.4747, 0.8375, 0.7784, 0.2887, 0.7784, 0.3067, 0.9999, 0.2887, 0.9999, 0.2887, 0.7531, 0.9125, 0.7531, 0.9375, 0.5418, 0.9375, 0.5418, 0.9125, 0.7784, 0.2887, 0.7784, 0.2887, 0.7784, 0.2887, 0.7784, 0.2887, 0.2784, 4.995e-05, 0.2784, 4.995e-05, 0.2784, 0.2113, 0.2784, 0.2113, 0.4747, 0.8125, 0.4747, 0.8375, 0.2532, 0.8375, 0.2532, 0.8125, 0.7784, 0.2977, 0.7784, 0.3067, 0.7784, 0.3005, 0.7784, 0.2977, 0.7784, 0.2977, 0.7784, 0.2887, 0.7784, 0.2887, 0.7784, 0.2977, 0.9999, 0.2887, 0.7784, 0.2887, 0.7784, 0.2887, 0.9999, 0.2887, 0.7784, 0.4999, 0.7784, 0.2887, 0.9999, 0.2887, 0.9999, 0.5, 0.7784, 0.4999, 0.7784, 0.2887, 0.7784, 0.2887, 0.7784, 0.4999, 0.7784, 0.2887, 0.7784, 0.4999, 0.7784, 0.4999, 0.7784, 0.2887, 0.4747, 0.8375, 0.4747, 0.8375, 0.4747, 0.8375, 0.4747, 0.8375, 0.7784, 0.2887, 0.7784, 0.4999, 0.7784, 0.4999, 0.7784, 0.2887, 0.7784, 0.2887, 0.7784, 0.2887, 0.7784, 0.2887, 0.7784, 0.2887, 0.7784, 0.2887, 0.7784, 0.2887, 0.7784, 0.3005, 0.7784, 0.2887, 0.2784, 0.2113, 0.2784, 4.995e-05, 0.4999, 4.995e-05, 0.4999, 0.2113, 0.4747, 0.8375, 0.7784, 0.3005, 0.7784, 0.3067, 0.4747, 0.8375, 0.7784, 0.2977, 0.7784, 0.3005, 0.7784, 0.2887, 0.7784, 0.2887, 0.7784, 0.2887, 0.7784, 0.3067, 0.7784, 0.3067, 0.7784, 0.2887, 0.7784, 0.3067, 0.7784, 0.2887, 0.7784, 0.4999, 0.7784, 0.4999, 0.7784, 0.3005, 0.7784, 0.4999, 0.7784, 0.4999, 0.7784, 0.2887, 0.7784, 0.3067, 0.7784, 0.4473, 0.7784, 0.4424, 0.7784, 0.2887, 0.4747, 0.8375, 0.4747, 0.8375, 0.5574, 0.693, 0.5574, 0.6913, 0.2784, 0.2113, 0.4999, 0.2113, 0.4999, 0.05756, 0.2784, 0.05756, 0.7784, 0.2887, 0.7784, 0.2887, 0.7784, 0.4424, 0.7784, 0.4424, 0.7784, 0.2887, 0.7784, 0.2887, 0.7784, 0.4424, 0.7784, 0.4424, 0.7784, 0.4999, 0.7784, 0.4999, 0.7784, 0.4424, 0.7784, 0.4424, 0.7784, 0.4999, 0.9999, 0.5, 0.9999, 0.4424, 0.7784, 0.4424, 0.7531, 0.9125, 0.6956, 0.9125, 0.6956, 0.9375, 0.7531, 0.9375, 0.7784, 0.3067, 0.7784, 0.3067, 0.7784, 0.4473, 0.7784, 0.4473, 0.7784, 0.3005, 0.7784, 0.4456, 0.7784, 0.4424, 0.7784, 0.2887, 0.7784, 0.3005, 0.7784, 0.2887, 0.7784, 0.4424, 0.7784, 0.4456, 0.7784, 0.3067, 0.7784, 0.2887, 0.7784, 0.4424, 0.7784, 0.4473, 0.4747, 0.8375, 0.5574, 0.6913, 0.5574, 0.693, 0.4747, 0.8375, 0.2784, 0.2113, 0.2784, 0.05756, 0.4999, 0.05756, 0.4999, 0.2113, 0.7784, 0.2887, 0.7784, 0.4424, 0.7784, 0.4424, 0.7784, 0.2887, 0.7784, 0.2887, 0.7784, 0.4424, 0.7784, 0.4424, 0.7784, 0.2887, 0.7784, 0.4999, 0.7784, 0.4424, 0.7784, 0.4424, 0.7784, 0.4999, 0.7784, 0.4999, 0.7784, 0.4424, 0.9999, 0.4424, 0.9999, 0.5, 0.7784, 0.4999, 0.7784, 0.4999, 0.7784, 0.4424, 0.7784, 0.4424, 0.7531, 0.9125, 0.7531, 0.9375, 0.6956, 0.9375, 0.6956, 0.9125, 0.2784, 0.2113, 0.2784, 0.2113, 0.2784, 0.05756, 0.2784, 0.05756, 0.7784, 0.3067, 0.7784, 0.4473, 0.7784, 0.4473, 0.7784, 0.3067])
me_cube_009.use_remesh_fix_poles = True
me_cube_009.use_remesh_preserve_attributes = False
me_cube_009.use_mirror_vertex_groups = False
me_cube_009.update()

# ---- objects
ob_roof_1 = bpy.data.objects.new('Roof-1', me_cube_001)
ob_roof_2 = bpy.data.objects.new('Roof-2', me_cube_004)
ob_roof_3 = bpy.data.objects.new('Roof-3', me_cube_003)
ob_roof_4 = bpy.data.objects.new('Roof-4', me_cube_005)
ob_roof_5 = bpy.data.objects.new('Roof-5', me_cube_006)
ob_roof_6 = bpy.data.objects.new('Roof-6', me_cube_007)
ob_roof_7 = bpy.data.objects.new('Roof-7', me_cube_008)
ob_roof_8 = bpy.data.objects.new('Roof-8', me_cube_009)

# ---- transforms, parenting, visibility, modifiers, constraints
ob_roof_1.location = (-0.5, 0.5, 0.0)
ob_roof_1.lineart.crease_threshold = 0.0
ob_roof_2.location = (-0.5, 0.5, 0.0)
ob_roof_2.lineart.crease_threshold = 0.0
_m = ob_roof_2.modifiers.new('Auto Smooth', 'NODES')
_m.node_group = ng_auto_smooth
_gi = [s.identifier for s in ng_auto_smooth.interface.items_tree if s.item_type == 'SOCKET' and s.in_out == 'INPUT']
_m[_gi[1]] = 0.5236  # Angle
ob_roof_3.location = (-0.5, 0.5, 0.0)
ob_roof_3.lineart.crease_threshold = 0.0
ob_roof_4.location = (-0.5, 0.5, 0.0)
ob_roof_4.lineart.crease_threshold = 0.0
_m = ob_roof_4.modifiers.new('Auto Smooth', 'NODES')
_m.node_group = ng_auto_smooth
_gi = [s.identifier for s in ng_auto_smooth.interface.items_tree if s.item_type == 'SOCKET' and s.in_out == 'INPUT']
_m[_gi[1]] = 0.5236  # Angle
ob_roof_5.location = (-0.5, 0.5, 0.0)
ob_roof_5.lineart.crease_threshold = 0.0
ob_roof_6.location = (-0.5, 0.5, 0.0)
ob_roof_6.lineart.crease_threshold = 0.0
ob_roof_7.location = (-0.5, 0.5, 0.0)
ob_roof_7.lineart.crease_threshold = 0.0
_m = ob_roof_7.modifiers.new('Auto Smooth', 'NODES')
_m.node_group = ng_auto_smooth
_gi = [s.identifier for s in ng_auto_smooth.interface.items_tree if s.item_type == 'SOCKET' and s.in_out == 'INPUT']
_m[_gi[1]] = 0.5236  # Angle
ob_roof_8.location = (-0.5, 0.5, 0.0)
ob_roof_8.lineart.crease_threshold = 0.0

# ---- collection membership
col_roof_1.objects.link(ob_roof_1)
col_roof_2.objects.link(ob_roof_2)
col_roof_3.objects.link(ob_roof_3)
col_roof_4.objects.link(ob_roof_4)
col_roof_5.objects.link(ob_roof_5)
col_roof_6.objects.link(ob_roof_6)
col_roof_7.objects.link(ob_roof_7)
col_roof_8.objects.link(ob_roof_8)
def _layer_coll(name, lc=None):
    lc = lc or bpy.context.view_layer.layer_collection
    for c in lc.children:
        if c.name == name: return c
        r = _layer_coll(name, c)
        if r: return r
_layer_coll('Roof-1').exclude = True
_layer_coll('Roof-2').exclude = True
_layer_coll('Roof-4').exclude = True
_layer_coll('Roof-5').exclude = True
_layer_coll('Roof-6').exclude = True
_layer_coll('Roof-7').exclude = True
_layer_coll('Roof-8').exclude = True

# ---- scene / render settings (as saved in the file)
scene.frame_start = 1; scene.frame_end = 250; scene.frame_set(1)
scene.render.engine = 'BLENDER_EEVEE_NEXT'
scene.cycles.use_denoising = False
scene.cycles.samples = 128
scene.cycles.sampling_pattern = 'TABULATED_SOBOL'
scene.cycles.use_adaptive_sampling = False
scene.cycles.use_light_tree = False
scene.view_settings.view_transform = 'Filmic'
bpy.context.view_layer.update()

# ---- added for rendering (the .blend has no active camera and no usable light): camera, sun
cam_auto = bpy.data.cameras.new('AutoCamera')
cam_auto.lens = 50.0
cam_auto.sensor_width = 36.0
cam_auto.clip_end = 1000.0
ob_auto_camera = bpy.data.objects.new('AutoCamera', cam_auto)
scene.collection.objects.link(ob_auto_camera)
ob_auto_camera.location = (2.27759, -2.68311, 1.39707)
ob_auto_camera.rotation_euler = (1.09748, -7.21219e-08, 0.694738)
scene.camera = ob_auto_camera
light_auto_sun = bpy.data.lights.new('AutoSun', 'SUN')
light_auto_sun.energy = 3.0
light_auto_sun.angle = 0.0523599
ob_auto_sun = bpy.data.objects.new('AutoSun', light_auto_sun)
scene.collection.objects.link(ob_auto_sun)
ob_auto_sun.rotation_euler = (0.872665, 0.174533, 0.523599)
bpy.context.view_layer.update()
